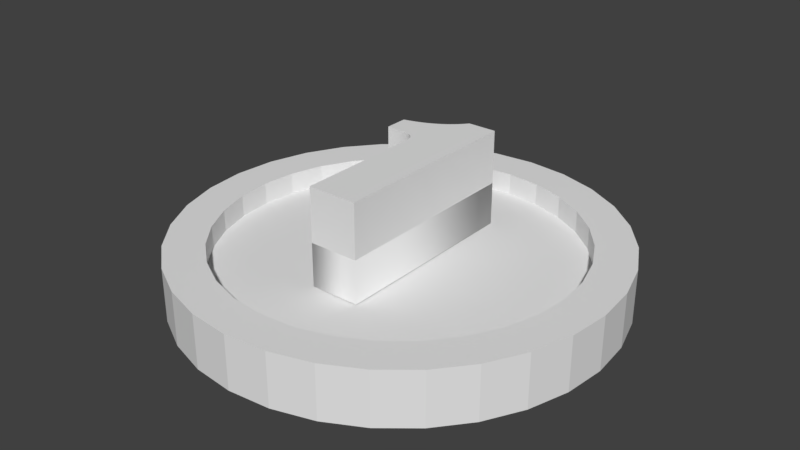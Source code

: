 # Source: soldier_piece.blend  (saved by Blender 2.77.0; exported with 4.5.12 LTS)
import bpy
from mathutils import Matrix  # noqa: F401  (used for matrix-valued properties, if any)

bpy.ops.wm.read_factory_settings(use_empty=True)
scene = bpy.context.scene
scene.name = 'Scene'

# ---- collections
col_collection_1 = bpy.data.collections.new('Collection 1'); scene.collection.children.link(col_collection_1)

# ---- images (referenced by path relative to the original .blend; pixels are not part of the script)
import os
ASSET_DIR = os.environ.get("B2B_ASSET_DIR", "")  # directory of the original .blend (textures are referenced by path, not embedded)
HERE = os.path.dirname(os.path.abspath(__file__))  # packed textures are extracted next to this script under _unpacked/

def load_image(name, relpath, width, height, colorspace="sRGB"):
    """Load a texture the original file referenced (path relative to the .blend, or extracted next to this script)."""
    p = next((c for c in (os.path.join(HERE, relpath), os.path.join(ASSET_DIR, relpath)) if relpath and os.path.exists(c)), "")
    if p:
        img = bpy.data.images.load(p, check_existing=True)
        img.name = name
    else:  # same state as the original file: an image datablock whose file is absent (Cycles renders it pink)
        img = bpy.data.images.new(name, width, height)
        img.source = "FILE"
        img.filepath = "//" + (relpath or name)
    img.colorspace_settings.name = colorspace
    return img
img_soldier_black_png = load_image('soldier_black.png', 'soldier_black.png', 1024, 1024, 'sRGB')

# ---- materials (node trees are filled in below, after node groups)
mat_soldier_white = bpy.data.materials.new('soldier_white')
mat_soldier_white.alpha_threshold = 0.0
mat_soldier_white.roughness = 0.5

# ---- material node trees
mat_soldier_white.use_nodes = True; mat_soldier_white.node_tree.nodes.clear()
_N = mat_soldier_white.node_tree.nodes; _L = mat_soldier_white.node_tree.links
n0 = _N.new('ShaderNodeOutputMaterial'); n0.name = 'Material Output'; n0.location = (300, 300)
n1 = _N.new('ShaderNodeBsdfDiffuse'); n1.name = 'Diffuse BSDF'; n1.location = (10, 300)
n2 = _N.new('ShaderNodeTexImage'); n2.name = 'Image Texture'; n2.location = (-349, 247)
n2.width = 140
n2.image = img_soldier_black_png
_L.new(n1.outputs[0], n0.inputs[0])
n0.is_active_output = True

# ---- world
world_world = bpy.data.worlds.new('World'); scene.world = world_world
world_world.color = (0.05088, 0.05088, 0.05088)
world_world.use_sun_shadow = False
world_world.sun_shadow_jitter_overblur = 0.0
world_world.cycles.sampling_method = 'MANUAL'

# ---- meshes
me_cylinder = bpy.data.meshes.new('Cylinder')
me_cylinder.from_pydata([(0.0, 1.0, -1.0), (0.0, 1.0, 1.0), (0.1951, 0.9808, 1.0), (0.1951, 0.9808, -1.0), (0.3827, 0.9239, -1.0), (0.5556, 0.8315, -1.0), (0.7071, 0.7071, -1.0), (0.8315, 0.5556, -1.0), (0.9239, 0.3827, -1.0), (0.9808, 0.1951, -1.0), (1.0, 7.55e-08, -1.0), (0.9808, -0.1951, -1.0), (0.9239, -0.3827, -1.0), (0.8315, -0.5556, -1.0), (0.7071, -0.7071, -1.0), (0.5556, -0.8315, -1.0), (0.3827, -0.9239, -1.0), (0.1951, -0.9808, -1.0), (-3.258e-07, -1.0, -1.0), (-0.1951, -0.9808, -1.0), (-0.3827, -0.9239, -1.0), (-0.5556, -0.8315, -1.0), (-0.7071, -0.7071, -1.0), (-0.8315, -0.5556, -1.0), (-0.9239, -0.3827, -1.0), (-0.9808, -0.1951, -1.0), (-1.0, 9.656e-07, -1.0), (-0.9808, 0.1951, -1.0), (-0.9239, 0.3827, -1.0), (-0.8315, 0.5556, -1.0), (-0.7071, 0.7071, -1.0), (-0.5556, 0.8315, -1.0), (-0.3827, 0.9239, -1.0), (-0.1951, 0.9808, -1.0), (-0.1951, 0.9808, 1.0), (-0.3827, 0.9239, 1.0), (-0.5556, 0.8315, 1.0), (-0.7071, 0.7071, 1.0), (-0.8315, 0.5556, 1.0), (-0.9239, 0.3827, 1.0), (-0.9808, 0.1951, 1.0), (-1.0, 9.656e-07, 1.0), (-0.8182, 7.302e-07, 1.0), (-0.8025, 0.1596, 1.0), (-0.7559, 0.3131, 1.0), (-0.6803, 0.4546, 1.0), (-0.5786, 0.5786, 1.0), (-0.4546, 0.6803, 1.0), (-0.3131, 0.7559, 1.0), (-0.1596, 0.8025, 1.0), (0.0, 0.8182, 1.0), (0.1596, 0.8025, 1.0), (0.3131, 0.7559, 1.0), (0.4546, 0.6803, 1.0), (0.5786, 0.5786, 1.0), (0.6803, 0.4546, 1.0), (0.7559, 0.3131, 1.0), (0.8025, 0.1596, 1.0), (0.8182, 1.49e-07, 1.0), (1.0, 7.55e-08, 1.0), (0.9808, 0.1951, 1.0), (0.9239, 0.3827, 1.0), (0.8315, 0.5556, 1.0), (0.7071, 0.7071, 1.0), (0.5556, 0.8315, 1.0), (0.3827, 0.9239, 1.0), (0.9808, -0.1951, 1.0), (0.9239, -0.3827, 1.0), (0.8315, -0.5556, 1.0), (0.7071, -0.7071, 1.0), (0.5556, -0.8315, 1.0), (0.3827, -0.9239, 1.0), (0.1951, -0.9808, 1.0), (-3.258e-07, -1.0, 1.0), (-0.1951, -0.9808, 1.0), (-0.3827, -0.9239, 1.0), (-0.5556, -0.8315, 1.0), (-0.7071, -0.7071, 1.0), (-0.8315, -0.5556, 1.0), (-0.9239, -0.3827, 1.0), (-0.9808, -0.1951, 1.0), (0.8025, -0.1596, 1.0), (0.7559, -0.3131, 1.0), (0.6803, -0.4546, 1.0), (0.5786, -0.5786, 1.0), (0.4546, -0.6803, 1.0), (0.3131, -0.7559, 1.0), (0.1596, -0.8025, 1.0), (-1.341e-07, -0.8182, 1.0), (-0.1596, -0.8025, 1.0), (-0.3131, -0.7559, 1.0), (-0.4546, -0.6803, 1.0), (-0.5786, -0.5786, 1.0), (-0.6803, -0.4546, 1.0), (-0.7559, -0.3131, 1.0), (-0.8025, -0.1596, 1.0), (-0.8182, 7.435e-07, 0.1893), (-0.8025, 0.1596, 0.1893), (-0.7559, 0.3131, 0.1893), (-0.6803, 0.4546, 0.1893), (-0.5786, 0.5786, 0.1893), (-0.4546, 0.6803, 0.1893), (-0.3131, 0.7559, 0.1893), (-0.1596, 0.8025, 0.1893), (1.003e-08, 0.8182, 0.1893), (0.1596, 0.8025, 0.1893), (0.3131, 0.7559, 0.1893), (0.4546, 0.6803, 0.1893), (0.5786, 0.5786, 0.1893), (0.6803, 0.4546, 0.1893), (0.7559, 0.3131, 0.1893), (0.8025, 0.1596, 0.1893), (0.8182, 1.623e-07, 0.1893), (0.8025, -0.1596, 0.1893), (0.7559, -0.3131, 0.1893), (0.6803, -0.4546, 0.1893), (0.5786, -0.5786, 0.1893), (0.4546, -0.6803, 0.1893), (0.3131, -0.7559, 0.1893), (0.1596, -0.8025, 0.1893), (-1.241e-07, -0.8182, 0.1893), (-0.1596, -0.8025, 0.1893), (-0.3131, -0.7559, 0.1893), (-0.4546, -0.6803, 0.1893), (-0.5786, -0.5786, 0.1893), (-0.6803, -0.4546, 0.1893), (-0.7559, -0.3131, 0.1893), (-0.8025, -0.1596, 0.1893), (0.1186, 0.5011, 0.2265), (-0.03202, 0.482, 0.2265), (-0.01714, 0.5002, 0.2265), (0.125, -0.422, 0.2265), (-0.04802, 0.4648, 0.2265), (-0.06514, 0.4487, 0.2265), (-0.08339, 0.4336, 0.2265), (-0.1028, 0.4196, 0.2265), (-0.1233, 0.4066, 0.2265), (-0.1449, 0.3947, 0.2265), (-0.1676, 0.3838, 0.2265), (-0.1171, 0.2071, 0.2265), (-0.1159, 0.2037, 0.2265), (-0.1915, 0.374, 0.2265), (-0.1149, 0.2001, 0.2265), (-0.1186, 0.2103, 0.2265), (-0.114, 0.1959, 0.2265), (-0.1204, 0.2134, 0.2265), (-0.1132, 0.1906, 0.2265), (-0.2165, 0.3652, 0.2265), (-0.1125, 0.184, 0.2265), (-0.1224, 0.2163, 0.2265), (-0.1118, 0.1762, 0.2265), (-0.1246, 0.2191, 0.2265), (-0.1112, 0.1673, 0.2265), (-0.2426, 0.3575, 0.2265), (-0.1107, 0.1571, 0.2265), (-0.1271, 0.2217, 0.2265), (-0.1102, 0.1458, 0.2265), (-0.1298, 0.2242, 0.2265), (-0.1098, 0.1333, 0.2265), (-0.2699, 0.3507, 0.2265), (-0.1095, 0.1196, 0.2265), (-0.1328, 0.2266, 0.2265), (-0.1092, 0.1047, 0.2265), (-0.1361, 0.2288, 0.2265), (-0.109, 0.08858, 0.2265), (-0.1396, 0.2308, 0.2265), (-0.1088, 0.07131, 0.2265), (-0.1433, 0.2327, 0.2265), (-0.1054, -0.4236, 0.2265), (-0.1476, 0.2345, 0.2265), (-0.1526, 0.2361, 0.2265), (-0.1584, 0.2375, 0.2265), (-0.165, 0.2388, 0.2265), (-0.1724, 0.2399, 0.2265), (-0.1806, 0.2408, 0.2265), (-0.1896, 0.2416, 0.2265), (-0.1994, 0.2422, 0.2265), (-0.2099, 0.2427, 0.2265), (-0.2213, 0.243, 0.2265), (-0.2334, 0.2432, 0.2265), (-0.2463, 0.2431, 0.2265), (-0.2691, 0.243, 0.2265), (-0.01714, 0.5002, 1.827), (0.1186, 0.5011, 1.827), (0.1186, 0.5011, 0.2265), (-0.01714, 0.5002, 0.2265), (-0.03202, 0.482, 1.827), (-0.03202, 0.482, 0.2265), (0.125, -0.422, 1.827), (0.125, -0.422, 0.2265), (-0.04802, 0.4648, 1.827), (-0.04802, 0.4648, 0.2265), (-0.1054, -0.4236, 1.827), (-0.1054, -0.4236, 0.2265), (-0.06514, 0.4487, 1.827), (-0.06514, 0.4487, 0.2265), (-0.1088, 0.07131, 1.827), (-0.1088, 0.07131, 0.2265), (-0.08339, 0.4336, 1.827), (-0.08339, 0.4336, 0.2265), (-0.109, 0.08858, 1.827), (-0.109, 0.08858, 0.2265), (-0.1028, 0.4196, 1.827), (-0.1028, 0.4196, 0.2265), (-0.1092, 0.1047, 1.827), (-0.1092, 0.1047, 0.2265), (-0.1233, 0.4066, 1.827), (-0.1233, 0.4066, 0.2265), (-0.1095, 0.1196, 1.827), (-0.1095, 0.1196, 0.2265), (-0.1449, 0.3947, 1.827), (-0.1449, 0.3947, 0.2265), (-0.1098, 0.1333, 1.827), (-0.1098, 0.1333, 0.2265), (-0.1676, 0.3838, 1.827), (-0.1676, 0.3838, 0.2265), (-0.1102, 0.1458, 1.827), (-0.1102, 0.1458, 0.2265), (-0.1915, 0.374, 1.827), (-0.1915, 0.374, 0.2265), (-0.1107, 0.1571, 1.827), (-0.1107, 0.1571, 0.2265), (-0.2165, 0.3652, 1.827), (-0.2165, 0.3652, 0.2265), (-0.1112, 0.1673, 1.827), (-0.1112, 0.1673, 0.2265), (-0.2426, 0.3575, 1.827), (-0.2426, 0.3575, 0.2265), (-0.1118, 0.1762, 1.827), (-0.1118, 0.1762, 0.2265), (-0.2699, 0.3507, 1.827), (-0.2699, 0.3507, 0.2265), (-0.1125, 0.184, 1.827), (-0.1125, 0.184, 0.2265), (-0.2691, 0.243, 1.827), (-0.2691, 0.243, 0.2265), (-0.1132, 0.1906, 1.827), (-0.1132, 0.1906, 0.2265), (-0.2463, 0.2431, 1.827), (-0.2463, 0.2431, 0.2265), (-0.114, 0.1959, 1.827), (-0.114, 0.1959, 0.2265), (-0.2334, 0.2432, 1.827), (-0.2334, 0.2432, 0.2265), (-0.1149, 0.2001, 1.827), (-0.1149, 0.2001, 0.2265), (-0.2213, 0.243, 1.827), (-0.2213, 0.243, 0.2265), (-0.1159, 0.2037, 1.827), (-0.1159, 0.2037, 0.2265), (-0.2099, 0.2427, 1.827), (-0.2099, 0.2427, 0.2265), (-0.1171, 0.2071, 1.827), (-0.1171, 0.2071, 0.2265), (-0.1994, 0.2422, 1.827), (-0.1994, 0.2422, 0.2265), (-0.1186, 0.2103, 1.827), (-0.1186, 0.2103, 0.2265), (-0.1896, 0.2416, 1.827), (-0.1896, 0.2416, 0.2265), (-0.1204, 0.2134, 1.827), (-0.1204, 0.2134, 0.2265), (-0.1806, 0.2408, 1.827), (-0.1806, 0.2408, 0.2265), (-0.1224, 0.2163, 1.827), (-0.1224, 0.2163, 0.2265), (-0.1724, 0.2399, 1.827), (-0.1724, 0.2399, 0.2265), (-0.1246, 0.2191, 1.827), (-0.1246, 0.2191, 0.2265), (-0.165, 0.2388, 1.827), (-0.165, 0.2388, 0.2265), (-0.1271, 0.2217, 1.827), (-0.1271, 0.2217, 0.2265), (-0.1584, 0.2375, 1.827), (-0.1584, 0.2375, 0.2265), (-0.1298, 0.2242, 1.827), (-0.1298, 0.2242, 0.2265), (-0.1526, 0.2361, 1.827), (-0.1526, 0.2361, 0.2265), (-0.1328, 0.2266, 1.827), (-0.1328, 0.2266, 0.2265), (-0.1476, 0.2345, 1.827), (-0.1476, 0.2345, 0.2265), (-0.1361, 0.2288, 1.827), (-0.1361, 0.2288, 0.2265), (-0.1433, 0.2327, 1.827), (-0.1433, 0.2327, 0.2265), (-0.1396, 0.2308, 1.827), (-0.1396, 0.2308, 0.2265), (-0.03202, 0.482, 1.827), (0.1186, 0.5011, 1.827), (-0.01714, 0.5002, 1.827), (0.125, -0.422, 1.827), (-0.04802, 0.4648, 1.827), (-0.06514, 0.4487, 1.827), (-0.08339, 0.4336, 1.827), (-0.1028, 0.4196, 1.827), (-0.1233, 0.4066, 1.827), (-0.1449, 0.3947, 1.827), (-0.1676, 0.3838, 1.827), (-0.1171, 0.2071, 1.827), (-0.1915, 0.374, 1.827), (-0.1159, 0.2037, 1.827), (-0.1186, 0.2103, 1.827), (-0.1149, 0.2001, 1.827), (-0.1204, 0.2134, 1.827), (-0.114, 0.1959, 1.827), (-0.2165, 0.3652, 1.827), (-0.1132, 0.1906, 1.827), (-0.1224, 0.2163, 1.827), (-0.1125, 0.184, 1.827), (-0.1246, 0.2191, 1.827), (-0.1118, 0.1762, 1.827), (-0.2426, 0.3575, 1.827), (-0.1112, 0.1673, 1.827), (-0.1271, 0.2217, 1.827), (-0.1107, 0.1571, 1.827), (-0.1298, 0.2242, 1.827), (-0.1102, 0.1458, 1.827), (-0.2699, 0.3507, 1.827), (-0.1098, 0.1333, 1.827), (-0.1328, 0.2266, 1.827), (-0.1095, 0.1196, 1.827), (-0.1361, 0.2288, 1.827), (-0.1092, 0.1047, 1.827), (-0.1396, 0.2308, 1.827), (-0.109, 0.08858, 1.827), (-0.1433, 0.2327, 1.827), (-0.1088, 0.07131, 1.827), (-0.1476, 0.2345, 1.827), (-0.1054, -0.4236, 1.827), (-0.1526, 0.2361, 1.827), (-0.1584, 0.2375, 1.827), (-0.165, 0.2388, 1.827), (-0.1724, 0.2399, 1.827), (-0.1806, 0.2408, 1.827), (-0.1896, 0.2416, 1.827), (-0.1994, 0.2422, 1.827), (-0.2099, 0.2427, 1.827), (-0.2213, 0.243, 1.827), (-0.2334, 0.2432, 1.827), (-0.2463, 0.2431, 1.827), (-0.2691, 0.243, 1.827), (-0.03202, 0.482, 3.827), (0.1186, 0.5011, 3.827), (0.125, -0.422, 3.827), (-0.04802, 0.4648, 3.827), (-0.08339, 0.4336, 3.827), (-0.06514, 0.4487, 3.827), (-0.1028, 0.4196, 3.827), (-0.1449, 0.3947, 3.827), (-0.1233, 0.4066, 3.827), (-0.1676, 0.3838, 3.827), (-0.1171, 0.2071, 3.827), (-0.1159, 0.2037, 3.827), (-0.1915, 0.374, 3.827), (-0.1186, 0.2103, 3.827), (-0.1204, 0.2134, 3.827), (-0.114, 0.1959, 3.827), (-0.1149, 0.2001, 3.827), (-0.2165, 0.3652, 3.827), (-0.1224, 0.2163, 3.827), (-0.1132, 0.1906, 3.827), (-0.1246, 0.2191, 3.827), (-0.1118, 0.1762, 3.827), (-0.1125, 0.184, 3.827), (-0.1112, 0.1673, 3.827), (-0.2426, 0.3575, 3.827), (-0.1271, 0.2217, 3.827), (-0.1298, 0.2242, 3.827), (-0.1102, 0.1458, 3.827), (-0.1107, 0.1571, 3.827), (-0.2699, 0.3507, 3.827), (-0.1098, 0.1333, 3.827), (-0.1328, 0.2266, 3.827), (-0.1092, 0.1047, 3.827), (-0.1095, 0.1196, 3.827), (-0.1361, 0.2288, 3.827), (-0.1396, 0.2308, 3.827), (-0.1088, 0.07131, 3.827), (-0.109, 0.08858, 3.827), (-0.1433, 0.2327, 3.827), (-0.1476, 0.2345, 3.827), (-0.1526, 0.2361, 3.827), (-0.1584, 0.2375, 3.827), (-0.165, 0.2388, 3.827), (-0.1724, 0.2399, 3.827), (-0.1806, 0.2408, 3.827), (-0.1896, 0.2416, 3.827), (-0.1994, 0.2422, 3.827), (-0.2099, 0.2427, 3.827), (-0.2213, 0.243, 3.827), (-0.2334, 0.2432, 3.827), (-0.2463, 0.2431, 3.827), (-0.01714, 0.5002, 3.827), (-0.1054, -0.4236, 3.827), (-0.2691, 0.243, 3.827)], [], [(0, 1, 2, 3), (0, 3, 4, 5, 6, 7, 8, 9, 10, 11, 12, 13, 14, 15, 16, 17, 18, 19, 20, 21, 22, 23, 24, 25, 26, 27, 28, 29, 30, 31, 32, 33), (33, 34, 1, 0), (2, 1, 34, 35, 36, 37, 38, 39, 40, 41, 42, 43, 44, 45, 46, 47, 48, 49, 50, 51, 52, 53, 54, 55, 56, 57, 58, 59, 60, 61, 62, 63, 64, 65), (3, 2, 65, 4), (4, 65, 64, 5), (5, 64, 63, 6), (6, 63, 62, 7), (7, 62, 61, 8), (8, 61, 60, 9), (9, 60, 59, 10), (10, 59, 66, 11), (11, 66, 67, 12), (12, 67, 68, 13), (13, 68, 69, 14), (14, 69, 70, 15), (15, 70, 71, 16), (16, 71, 72, 17), (17, 72, 73, 18), (18, 73, 74, 19), (19, 74, 75, 20), (20, 75, 76, 21), (21, 76, 77, 22), (22, 77, 78, 23), (23, 78, 79, 24), (24, 79, 80, 25), (25, 80, 41, 26), (26, 41, 40, 27), (27, 40, 39, 28), (28, 39, 38, 29), (29, 38, 37, 30), (30, 37, 36, 31), (31, 36, 35, 32), (32, 35, 34, 33), (59, 58, 81, 82, 83, 84, 85, 86, 87, 88, 89, 90, 91, 92, 93, 94, 95, 42, 41, 80, 79, 78, 77, 76, 75, 74, 73, 72, 71, 70, 69, 68, 67, 66), (43, 42, 96, 97), (44, 43, 97, 98), (45, 44, 98, 99), (46, 45, 99, 100), (47, 46, 100, 101), (48, 47, 101, 102), (49, 48, 102, 103), (50, 49, 103, 104), (51, 50, 104, 105), (52, 51, 105, 106), (53, 52, 106, 107), (54, 53, 107, 108), (55, 54, 108, 109), (56, 55, 109, 110), (57, 56, 110, 111), (58, 57, 111, 112), (81, 58, 112, 113), (82, 81, 113, 114), (83, 82, 114, 115), (84, 83, 115, 116), (85, 84, 116, 117), (86, 85, 117, 118), (87, 86, 118, 119), (88, 87, 119, 120), (89, 88, 120, 121), (90, 89, 121, 122), (91, 90, 122, 123), (92, 91, 123, 124), (93, 92, 124, 125), (94, 93, 125, 126), (95, 94, 126, 127), (42, 95, 127, 96), (100, 99, 98, 97, 96, 127, 126, 125, 124, 123, 122, 121, 120, 119, 118, 117, 116, 115, 114, 113, 112, 111, 110, 109, 108, 107, 106, 105, 104, 103, 102, 101), (128, 129, 130), (131, 129, 128), (131, 132, 129), (131, 133, 132), (131, 134, 133), (131, 135, 134), (131, 136, 135), (131, 137, 136), (131, 138, 137), (131, 139, 138), (131, 140, 139), (139, 141, 138), (131, 142, 140), (139, 143, 141), (131, 144, 142), (143, 145, 141), (131, 146, 144), (145, 147, 141), (131, 148, 146), (145, 149, 147), (131, 150, 148), (149, 151, 147), (131, 152, 150), (151, 153, 147), (131, 154, 152), (151, 155, 153), (131, 156, 154), (155, 157, 153), (131, 158, 156), (157, 159, 153), (131, 160, 158), (157, 161, 159), (131, 162, 160), (161, 163, 159), (131, 164, 162), (163, 165, 159), (131, 166, 164), (165, 167, 159), (131, 168, 166), (167, 169, 159), (169, 170, 159), (170, 171, 159), (171, 172, 159), (172, 173, 159), (173, 174, 159), (174, 175, 159), (175, 176, 159), (176, 177, 159), (177, 178, 159), (178, 179, 159), (179, 180, 159), (180, 181, 159), (182, 183, 184, 185), (186, 182, 185, 187), (183, 188, 189, 184), (190, 186, 187, 191), (188, 192, 193, 189), (194, 190, 191, 195), (192, 196, 197, 193), (198, 194, 195, 199), (196, 200, 201, 197), (202, 198, 199, 203), (200, 204, 205, 201), (206, 202, 203, 207), (204, 208, 209, 205), (210, 206, 207, 211), (208, 212, 213, 209), (214, 210, 211, 215), (212, 216, 217, 213), (218, 214, 215, 219), (216, 220, 221, 217), (222, 218, 219, 223), (220, 224, 225, 221), (226, 222, 223, 227), (224, 228, 229, 225), (230, 226, 227, 231), (228, 232, 233, 229), (234, 230, 231, 235), (232, 236, 237, 233), (238, 234, 235, 239), (236, 240, 241, 237), (242, 238, 239, 243), (240, 244, 245, 241), (246, 242, 243, 247), (244, 248, 249, 245), (250, 246, 247, 251), (248, 252, 253, 249), (254, 250, 251, 255), (252, 256, 257, 253), (258, 254, 255, 259), (256, 260, 261, 257), (262, 258, 259, 263), (260, 264, 265, 261), (266, 262, 263, 267), (264, 268, 269, 265), (270, 266, 267, 271), (268, 272, 273, 269), (274, 270, 271, 275), (272, 276, 277, 273), (278, 274, 275, 279), (276, 280, 281, 277), (282, 278, 279, 283), (280, 284, 285, 281), (286, 282, 283, 287), (284, 288, 289, 285), (288, 286, 287, 289), (290, 292, 291), (290, 291, 293), (294, 290, 293), (295, 294, 293), (296, 295, 293), (297, 296, 293), (298, 297, 293), (299, 298, 293), (300, 299, 293), (301, 300, 293), (302, 300, 301), (303, 301, 293), (304, 302, 301), (305, 303, 293), (306, 302, 304), (307, 305, 293), (308, 302, 306), (309, 307, 293), (310, 308, 306), (311, 309, 293), (312, 308, 310), (313, 311, 293), (314, 308, 312), (315, 313, 293), (316, 314, 312), (317, 315, 293), (318, 314, 316), (319, 317, 293), (320, 314, 318), (321, 319, 293), (322, 320, 318), (323, 321, 293), (324, 320, 322), (325, 323, 293), (326, 320, 324), (327, 325, 293), (328, 320, 326), (329, 327, 293), (330, 320, 328), (331, 329, 293), (332, 320, 330), (333, 320, 332), (334, 320, 333), (335, 320, 334), (336, 320, 335), (337, 320, 336), (338, 320, 337), (339, 320, 338), (340, 320, 339), (341, 320, 340), (342, 320, 341), (343, 320, 342), (344, 345, 395), (344, 346, 345), (347, 346, 344), (349, 346, 347), (348, 346, 349), (350, 346, 348), (352, 346, 350), (351, 346, 352), (353, 346, 351), (354, 346, 353), (356, 354, 353), (355, 346, 354), (357, 354, 356), (360, 346, 355), (358, 357, 356), (359, 346, 360), (361, 358, 356), (363, 346, 359), (362, 358, 361), (366, 346, 363), (364, 362, 361), (365, 346, 366), (368, 364, 361), (367, 346, 365), (369, 364, 368), (372, 346, 367), (370, 369, 368), (371, 346, 372), (373, 370, 368), (374, 346, 371), (375, 370, 373), (377, 346, 374), (378, 375, 373), (376, 346, 377), (379, 378, 373), (381, 346, 376), (382, 379, 373), (380, 346, 381), (383, 382, 373), (396, 346, 380), (384, 383, 373), (385, 384, 373), (386, 385, 373), (387, 386, 373), (388, 387, 373), (389, 388, 373), (390, 389, 373), (391, 390, 373), (392, 391, 373), (393, 392, 373), (394, 393, 373), (397, 394, 373), (330, 328, 382, 383), (304, 301, 354, 357), (331, 293, 346, 396), (303, 305, 360, 355), (329, 331, 396, 380), (306, 304, 357, 358), (332, 330, 383, 384), (305, 307, 359, 360), (333, 332, 384, 385), (302, 308, 361, 356), (334, 333, 385, 386), (307, 309, 363, 359), (335, 334, 386, 387), (310, 306, 358, 362), (336, 335, 387, 388), (309, 311, 366, 363), (337, 336, 388, 389), (312, 310, 362, 364), (338, 337, 389, 390), (311, 313, 365, 366), (339, 338, 390, 391), (308, 314, 368, 361), (340, 339, 391, 392), (313, 315, 367, 365), (341, 340, 392, 393), (316, 312, 364, 369), (342, 341, 393, 394), (315, 317, 372, 367), (343, 342, 394, 397), (318, 316, 369, 370), (291, 292, 395, 345), (320, 343, 397, 373), (317, 319, 371, 372), (292, 290, 344, 395), (314, 320, 373, 368), (293, 291, 345, 346), (319, 321, 374, 371), (290, 294, 347, 344), (322, 318, 370, 375), (294, 295, 349, 347), (321, 323, 377, 374), (295, 296, 348, 349), (324, 322, 375, 378), (296, 297, 350, 348), (323, 325, 376, 377), (297, 298, 352, 350), (326, 324, 378, 379), (298, 299, 351, 352), (325, 327, 381, 376), (299, 300, 353, 351), (328, 326, 379, 382), (300, 302, 356, 353), (327, 329, 380, 381), (301, 303, 355, 354)])
me_cylinder.polygons.foreach_set('use_smooth', [0, 0, 0, 0, 0, 0, 0, 0, 0, 0, 0, 0, 0, 0, 0, 0, 0, 0, 0, 0, 0, 0, 0, 0, 0, 0, 0, 0, 0, 0, 0, 0, 0, 0, 0, 0, 0, 0, 0, 0, 0, 0, 0, 0, 0, 0, 0, 0, 0, 0, 0, 0, 0, 0, 0, 0, 0, 0, 0, 0, 0, 0, 0, 0, 0, 0, 0, 0, 0, 0, 0, 0, 0, 0, 0, 0, 0, 0, 0, 0, 0, 0, 0, 0, 0, 0, 0, 0, 0, 0, 0, 0, 0, 0, 0, 0, 0, 0, 0, 0, 0, 0, 0, 0, 0, 0, 0, 0, 0, 0, 0, 0, 0, 0, 0, 0, 0, 0, 0, 0, 1, 1, 1, 1, 1, 1, 1, 1, 1, 1, 1, 1, 1, 1, 1, 1, 1, 1, 1, 1, 1, 1, 1, 1, 1, 1, 1, 1, 1, 1, 1, 1, 1, 1, 1, 1, 1, 1, 1, 1, 1, 1, 1, 1, 1, 1, 1, 1, 1, 1, 1, 1, 1, 1, 0, 0, 0, 0, 0, 0, 0, 0, 0, 0, 0, 0, 0, 0, 0, 0, 0, 0, 0, 0, 0, 0, 0, 0, 0, 0, 0, 0, 0, 0, 0, 0, 0, 0, 0, 0, 0, 0, 0, 0, 0, 0, 0, 0, 0, 0, 0, 0, 0, 0, 0, 0, 0, 0, 0, 0, 0, 0, 0, 0, 0, 0, 0, 0, 0, 0, 0, 0, 0, 0, 0, 0, 0, 0, 0, 0, 0, 0, 0, 0, 0, 0, 0, 0, 0, 0, 0, 0, 0, 0, 0, 0, 0, 0, 0, 0, 0, 0, 0, 0, 0, 0, 0, 0, 0, 0, 0, 0, 0, 0, 0, 0, 0, 0, 0, 0, 0, 0, 0, 0, 0, 0, 0, 0, 0, 0, 0, 0, 0, 0, 0, 0, 0, 0, 0, 0, 0, 0, 0, 0, 0, 0, 0, 0, 0, 0, 0, 0, 0, 0, 0, 0, 0, 0, 0, 0, 0, 0])
_uv = me_cylinder.uv_layers.new(name='UVMap')
_uv.uv.foreach_set('vector', [0.5085, 0.1973, 0.5085, 0.03945, 0.5232, 0.03945, 0.5232, 0.1973, 0.03829, 0.3462, 0.04121, 0.331, 0.04696, 0.3167, 0.0553, 0.3039, 0.06591, 0.2929, 0.07839, 0.2843, 0.09226, 0.2784, 0.107, 0.2754, 0.122, 0.2754, 0.1367, 0.2784, 0.1506, 0.2843, 0.1631, 0.2929, 0.1737, 0.3039, 0.182, 0.3167, 0.1878, 0.331, 0.1907, 0.3462, 0.1907, 0.3617, 0.1878, 0.3768, 0.182, 0.3911, 0.1737, 0.404, 0.1631, 0.4149, 0.1506, 0.4235, 0.1367, 0.4294, 0.122, 0.4325, 0.107, 0.4325, 0.09226, 0.4294, 0.07839, 0.4235, 0.06591, 0.4149, 0.0553, 0.404, 0.04696, 0.3911, 0.04121, 0.3768, 0.03829, 0.3617, 0.4935, 0.1973, 0.4935, 0.03945, 0.5085, 0.03945, 0.5085, 0.1973, 0.03829, 0.1257, 0.03829, 0.1102, 0.04121, 0.09507, 0.04696, 0.08078, 0.0553, 0.06792, 0.06591, 0.05698, 0.07839, 0.04839, 0.09226, 0.04247, 0.107, 0.03945, 0.122, 0.03945, 0.1206, 0.05373, 0.1083, 0.05373, 0.0963, 0.0562, 0.08496, 0.06104, 0.07474, 0.06807, 0.06606, 0.07702, 0.05923, 0.08754, 0.05453, 0.09924, 0.05214, 0.1116, 0.05214, 0.1243, 0.05453, 0.1367, 0.05924, 0.1484, 0.06606, 0.1589, 0.07474, 0.1679, 0.08496, 0.1749, 0.0963, 0.1798, 0.1083, 0.1822, 0.107, 0.1965, 0.09226, 0.1935, 0.07839, 0.1876, 0.06591, 0.179, 0.0553, 0.168, 0.04696, 0.1552, 0.04121, 0.1409, 0.5232, 0.1973, 0.5232, 0.03945, 0.5369, 0.03945, 0.5369, 0.1973, 0.5369, 0.1973, 0.5369, 0.03945, 0.5493, 0.03945, 0.5493, 0.1973, 0.5493, 0.1973, 0.5493, 0.03945, 0.5597, 0.03945, 0.5597, 0.1973, 0.3756, 0.03945, 0.3756, 0.1973, 0.3639, 0.1973, 0.3639, 0.03945, 0.3639, 0.03945, 0.3639, 0.1973, 0.3507, 0.1973, 0.3507, 0.03945, 0.3507, 0.03945, 0.3507, 0.1973, 0.3363, 0.1973, 0.3363, 0.03945, 0.3363, 0.03945, 0.3363, 0.1973, 0.3214, 0.1973, 0.3214, 0.03945, 0.3214, 0.03945, 0.3214, 0.1973, 0.3065, 0.1973, 0.3065, 0.03945, 0.3065, 0.03945, 0.3065, 0.1973, 0.2921, 0.1973, 0.2921, 0.03945, 0.2921, 0.03945, 0.2921, 0.1973, 0.2789, 0.1973, 0.2789, 0.03945, 0.2789, 0.03945, 0.2789, 0.1973, 0.2673, 0.1973, 0.2673, 0.03945, 0.2673, 0.434, 0.2673, 0.2762, 0.2781, 0.2762, 0.2781, 0.434, 0.2781, 0.434, 0.2781, 0.2762, 0.2907, 0.2762, 0.2907, 0.434, 0.2907, 0.434, 0.2907, 0.2762, 0.3047, 0.2762, 0.3047, 0.434, 0.3047, 0.434, 0.3047, 0.2762, 0.3194, 0.2762, 0.3194, 0.434, 0.3194, 0.434, 0.3194, 0.2762, 0.3344, 0.2762, 0.3344, 0.434, 0.3344, 0.434, 0.3344, 0.2762, 0.3491, 0.2762, 0.3491, 0.434, 0.3491, 0.434, 0.3491, 0.2762, 0.3629, 0.2762, 0.3629, 0.434, 0.3629, 0.434, 0.3629, 0.2762, 0.3752, 0.2762, 0.3752, 0.434, 0.5594, 0.2762, 0.5594, 0.434, 0.5489, 0.434, 0.5489, 0.2762, 0.5489, 0.2762, 0.5489, 0.434, 0.5365, 0.434, 0.5365, 0.2762, 0.5365, 0.2762, 0.5365, 0.434, 0.5227, 0.434, 0.5227, 0.2762, 0.5227, 0.2762, 0.5227, 0.434, 0.508, 0.434, 0.508, 0.2762, 0.508, 0.2762, 0.508, 0.434, 0.493, 0.434, 0.493, 0.2762, 0.493, 0.2762, 0.493, 0.434, 0.4783, 0.434, 0.4783, 0.2762, 0.4783, 0.2762, 0.4783, 0.434, 0.4643, 0.434, 0.4643, 0.2762, 0.4643, 0.2762, 0.4643, 0.434, 0.4518, 0.434, 0.4518, 0.2762, 0.4521, 0.1973, 0.4521, 0.03945, 0.4647, 0.03945, 0.4647, 0.1973, 0.4647, 0.1973, 0.4647, 0.03945, 0.4787, 0.03945, 0.4787, 0.1973, 0.4787, 0.1973, 0.4787, 0.03945, 0.4935, 0.03945, 0.4935, 0.1973, 0.107, 0.1965, 0.1083, 0.1822, 0.1206, 0.1822, 0.1327, 0.1798, 0.144, 0.1749, 0.1542, 0.1679, 0.1629, 0.1589, 0.1697, 0.1484, 0.1744, 0.1367, 0.1768, 0.1243, 0.1768, 0.1116, 0.1744, 0.09924, 0.1697, 0.08754, 0.1629, 0.07702, 0.1542, 0.06807, 0.144, 0.06104, 0.1327, 0.0562, 0.1206, 0.05373, 0.122, 0.03945, 0.1367, 0.04247, 0.1506, 0.04839, 0.1631, 0.05698, 0.1737, 0.06792, 0.182, 0.08078, 0.1878, 0.09507, 0.1907, 0.1102, 0.1907, 0.1257, 0.1878, 0.1409, 0.182, 0.1552, 0.1737, 0.168, 0.1631, 0.179, 0.1506, 0.1876, 0.1367, 0.1935, 0.122, 0.1965, 0.6363, 0.09772, 0.6363, 0.08512, 0.6984, 0.08512, 0.6984, 0.09772, 0.6363, 0.1098, 0.6363, 0.09772, 0.6984, 0.09772, 0.6984, 0.1098, 0.6363, 0.121, 0.6363, 0.1098, 0.6984, 0.1098, 0.6984, 0.121, 0.6363, 0.1308, 0.6363, 0.121, 0.6984, 0.121, 0.6984, 0.1308, 0.5727, 0.7999, 0.5727, 0.809, 0.5107, 0.809, 0.5107, 0.7999, 0.5727, 0.7893, 0.5727, 0.7999, 0.5107, 0.7999, 0.5107, 0.7893, 0.5727, 0.7775, 0.5727, 0.7893, 0.5107, 0.7893, 0.5107, 0.7775, 0.5727, 0.7651, 0.5727, 0.7775, 0.5107, 0.7775, 0.5107, 0.7651, 0.5727, 0.7524, 0.5727, 0.7651, 0.5107, 0.7651, 0.5107, 0.7524, 0.5727, 0.74, 0.5727, 0.7524, 0.5107, 0.7524, 0.5107, 0.74, 0.5727, 0.7284, 0.5727, 0.74, 0.5107, 0.74, 0.5107, 0.7284, 0.5727, 0.718, 0.5727, 0.7284, 0.5107, 0.7284, 0.5107, 0.718, 0.7114, 0.7999, 0.7114, 0.8088, 0.6493, 0.8088, 0.6493, 0.7999, 0.7114, 0.7895, 0.7114, 0.7999, 0.6493, 0.7999, 0.6493, 0.7895, 0.7114, 0.7778, 0.7114, 0.7895, 0.6493, 0.7895, 0.6493, 0.7778, 0.7114, 0.7655, 0.7114, 0.7778, 0.6493, 0.7778, 0.6493, 0.7655, 0.7114, 0.7528, 0.7114, 0.7655, 0.6493, 0.7655, 0.6493, 0.7528, 0.7114, 0.7404, 0.7114, 0.7528, 0.6493, 0.7528, 0.6493, 0.7404, 0.7114, 0.7286, 0.7114, 0.7404, 0.6493, 0.7404, 0.6493, 0.7286, 0.7114, 0.718, 0.7114, 0.7286, 0.6493, 0.7286, 0.6493, 0.718, 0.03829, 0.7294, 0.03829, 0.7188, 0.1004, 0.7188, 0.1004, 0.7294, 0.03829, 0.7412, 0.03829, 0.7294, 0.1004, 0.7294, 0.1004, 0.7412, 0.03829, 0.7536, 0.03829, 0.7412, 0.1004, 0.7412, 0.1004, 0.7536, 0.03829, 0.7663, 0.03829, 0.7536, 0.1004, 0.7536, 0.1004, 0.7663, 0.03829, 0.7786, 0.03829, 0.7663, 0.1004, 0.7663, 0.1004, 0.7786, 0.03829, 0.7903, 0.03829, 0.7786, 0.1004, 0.7786, 0.1004, 0.7903, 0.03829, 0.8007, 0.03829, 0.7903, 0.1004, 0.7903, 0.1004, 0.8007, 0.03829, 0.8095, 0.03829, 0.8007, 0.1004, 0.8007, 0.1004, 0.8095, 0.6363, 0.04924, 0.6363, 0.03945, 0.6984, 0.03945, 0.6984, 0.04924, 0.6363, 0.06041, 0.6363, 0.04924, 0.6984, 0.04924, 0.6984, 0.06041, 0.6363, 0.07253, 0.6363, 0.06041, 0.6984, 0.06041, 0.6984, 0.07253, 0.6363, 0.08512, 0.6363, 0.07253, 0.6984, 0.07253, 0.6984, 0.08512, 0.1404, 0.5257, 0.1491, 0.5347, 0.1559, 0.5452, 0.1606, 0.5569, 0.163, 0.5693, 0.163, 0.5819, 0.1606, 0.5943, 0.1559, 0.606, 0.1491, 0.6166, 0.1404, 0.6255, 0.1302, 0.6325, 0.1188, 0.6374, 0.1068, 0.6399, 0.0945, 0.6399, 0.08245, 0.6374, 0.0711, 0.6325, 0.06089, 0.6255, 0.05221, 0.6166, 0.04538, 0.606, 0.04068, 0.5943, 0.03829, 0.5819, 0.03829, 0.5693, 0.04068, 0.5569, 0.04538, 0.5452, 0.05221, 0.5347, 0.06089, 0.5257, 0.0711, 0.5187, 0.08245, 0.5138, 0.0945, 0.5114, 0.1068, 0.5114, 0.1188, 0.5138, 0.1302, 0.5187, 0.8813, 0.1123, 0.8929, 0.1109, 0.8917, 0.1123, 0.8813, 0.03945, 0.8929, 0.1109, 0.8813, 0.1123, 0.8813, 0.03945, 0.8941, 0.1095, 0.8929, 0.1109, 0.8813, 0.03945, 0.8954, 0.1083, 0.8941, 0.1095, 0.8813, 0.03945, 0.8968, 0.1071, 0.8954, 0.1083, 0.8813, 0.03945, 0.8983, 0.106, 0.8968, 0.1071, 0.8813, 0.03945, 0.8999, 0.105, 0.8983, 0.106, 0.8813, 0.03945, 0.9016, 0.104, 0.8999, 0.105, 0.8813, 0.03945, 0.9033, 0.1032, 0.9016, 0.104, 0.8813, 0.03945, 0.8995, 0.08922, 0.9033, 0.1032, 0.8813, 0.03945, 0.8994, 0.08895, 0.8995, 0.08922, 0.8995, 0.08922, 0.9051, 0.1024, 0.9033, 0.1032, 0.8813, 0.03945, 0.8994, 0.08867, 0.8994, 0.08895, 0.8995, 0.08922, 0.8996, 0.08948, 0.9051, 0.1024, 0.8813, 0.03945, 0.8993, 0.08834, 0.8994, 0.08867, 0.8996, 0.08948, 0.8998, 0.08972, 0.9051, 0.1024, 0.8813, 0.03945, 0.8992, 0.08792, 0.8993, 0.08834, 0.8998, 0.08972, 0.9071, 0.1018, 0.9051, 0.1024, 0.8813, 0.03945, 0.8992, 0.0874, 0.8992, 0.08792, 0.8998, 0.08972, 0.8999, 0.08995, 0.9071, 0.1018, 0.8813, 0.03945, 0.8991, 0.08678, 0.8992, 0.0874, 0.8999, 0.08995, 0.9001, 0.09018, 0.9071, 0.1018, 0.8813, 0.03945, 0.8991, 0.08608, 0.8991, 0.08678, 0.9001, 0.09018, 0.9091, 0.1012, 0.9071, 0.1018, 0.8813, 0.03945, 0.8991, 0.08528, 0.8991, 0.08608, 0.9001, 0.09018, 0.9003, 0.09039, 0.9091, 0.1012, 0.8813, 0.03945, 0.899, 0.08438, 0.8991, 0.08528, 0.9003, 0.09039, 0.9005, 0.09058, 0.9091, 0.1012, 0.8813, 0.03945, 0.899, 0.0834, 0.899, 0.08438, 0.9005, 0.09058, 0.9112, 0.1006, 0.9091, 0.1012, 0.8813, 0.03945, 0.899, 0.08231, 0.899, 0.0834, 0.9005, 0.09058, 0.9007, 0.09077, 0.9112, 0.1006, 0.8813, 0.03945, 0.899, 0.08114, 0.899, 0.08231, 0.9007, 0.09077, 0.901, 0.09095, 0.9112, 0.1006, 0.8813, 0.03945, 0.899, 0.07987, 0.899, 0.08114, 0.901, 0.09095, 0.9012, 0.09111, 0.9112, 0.1006, 0.8813, 0.03945, 0.899, 0.07851, 0.899, 0.07987, 0.9012, 0.09111, 0.9015, 0.09126, 0.9112, 0.1006, 0.8813, 0.03945, 0.899, 0.03945, 0.899, 0.07851, 0.9015, 0.09126, 0.9018, 0.0914, 0.9112, 0.1006, 0.9018, 0.0914, 0.9022, 0.09153, 0.9112, 0.1006, 0.9022, 0.09153, 0.9027, 0.09165, 0.9112, 0.1006, 0.9027, 0.09165, 0.9032, 0.09175, 0.9112, 0.1006, 0.9032, 0.09175, 0.9038, 0.09184, 0.9112, 0.1006, 0.9038, 0.09184, 0.9044, 0.09192, 0.9112, 0.1006, 0.9044, 0.09192, 0.9051, 0.09199, 0.9112, 0.1006, 0.9051, 0.09199, 0.9058, 0.09204, 0.9112, 0.1006, 0.9058, 0.09204, 0.9066, 0.09208, 0.9112, 0.1006, 0.9066, 0.09208, 0.9075, 0.09211, 0.9112, 0.1006, 0.9075, 0.09211, 0.9084, 0.09213, 0.9112, 0.1006, 0.9084, 0.09213, 0.9094, 0.09214, 0.9112, 0.1006, 0.9094, 0.09214, 0.9112, 0.09214, 0.9112, 0.1006, 0.8749, 0.718, 0.8852, 0.718, 0.8852, 0.8443, 0.8749, 0.8443, 0.9603, 0.3709, 0.9588, 0.3709, 0.9588, 0.2446, 0.9603, 0.2446, 0.636, 0.2762, 0.7067, 0.2762, 0.7067, 0.4024, 0.636, 0.4024, 0.9617, 0.3709, 0.9603, 0.3709, 0.9603, 0.2446, 0.9617, 0.2446, 0.3793, 0.8758, 0.3617, 0.8758, 0.3617, 0.7496, 0.3793, 0.7496, 0.2687, 0.8758, 0.2673, 0.8758, 0.2673, 0.7496, 0.2687, 0.7496, 0.5107, 0.5129, 0.5483, 0.5129, 0.5483, 0.6391, 0.5107, 0.6391, 0.2702, 0.8758, 0.2687, 0.8758, 0.2687, 0.7496, 0.2702, 0.7496, 0.5483, 0.5129, 0.5496, 0.5129, 0.5496, 0.6391, 0.5483, 0.6391, 0.2718, 0.8758, 0.2702, 0.8758, 0.2702, 0.7496, 0.2718, 0.7496, 0.5496, 0.5129, 0.5509, 0.5129, 0.5509, 0.6391, 0.5496, 0.6391, 0.2735, 0.8758, 0.2718, 0.8758, 0.2718, 0.7496, 0.2735, 0.7496, 0.5509, 0.5129, 0.552, 0.5129, 0.552, 0.6391, 0.5509, 0.6391, 0.2752, 0.8758, 0.2735, 0.8758, 0.2735, 0.7496, 0.2752, 0.7496, 0.552, 0.5129, 0.553, 0.5129, 0.553, 0.6391, 0.552, 0.6391, 0.2771, 0.8758, 0.2752, 0.8758, 0.2752, 0.7496, 0.2771, 0.7496, 0.553, 0.5129, 0.554, 0.5129, 0.554, 0.6391, 0.553, 0.6391, 0.279, 0.8758, 0.2771, 0.8758, 0.2771, 0.7496, 0.279, 0.7496, 0.554, 0.5129, 0.5548, 0.5129, 0.5548, 0.6391, 0.554, 0.6391, 0.281, 0.8758, 0.279, 0.8758, 0.279, 0.7496, 0.281, 0.7496, 0.5548, 0.5129, 0.5556, 0.5129, 0.5556, 0.6391, 0.5548, 0.6391, 0.283, 0.8758, 0.281, 0.8758, 0.281, 0.7496, 0.283, 0.7496, 0.5556, 0.5129, 0.5563, 0.5129, 0.5563, 0.6391, 0.5556, 0.6391, 0.2851, 0.8758, 0.283, 0.8758, 0.283, 0.7496, 0.2851, 0.7496, 0.5563, 0.5129, 0.5569, 0.5129, 0.5569, 0.6391, 0.5563, 0.6391, 0.9432, 0.6076, 0.935, 0.6076, 0.935, 0.4813, 0.9432, 0.4813, 0.5569, 0.5129, 0.5574, 0.5129, 0.5574, 0.6391, 0.5569, 0.6391, 0.8805, 0.2446, 0.8822, 0.2446, 0.8822, 0.3709, 0.8805, 0.3709, 0.5574, 0.5129, 0.5578, 0.5129, 0.5578, 0.6391, 0.5574, 0.6391, 0.8795, 0.2446, 0.8805, 0.2446, 0.8805, 0.3709, 0.8795, 0.3709, 0.5578, 0.5129, 0.5581, 0.5129, 0.5581, 0.6391, 0.5578, 0.6391, 0.8785, 0.2446, 0.8795, 0.2446, 0.8795, 0.3709, 0.8785, 0.3709, 0.5581, 0.5129, 0.5583, 0.5129, 0.5583, 0.6391, 0.5581, 0.6391, 0.8777, 0.2446, 0.8785, 0.2446, 0.8785, 0.3709, 0.8777, 0.3709, 0.5583, 0.5129, 0.5586, 0.5129, 0.5586, 0.6391, 0.5583, 0.6391, 0.8769, 0.2446, 0.8777, 0.2446, 0.8777, 0.3709, 0.8769, 0.3709, 0.5586, 0.5129, 0.5588, 0.5129, 0.5588, 0.6391, 0.5586, 0.6391, 0.8761, 0.2446, 0.8769, 0.2446, 0.8769, 0.3709, 0.8761, 0.3709, 0.5588, 0.5129, 0.559, 0.5129, 0.559, 0.6391, 0.5588, 0.6391, 0.8754, 0.2446, 0.8761, 0.2446, 0.8761, 0.3709, 0.8754, 0.3709, 0.559, 0.5129, 0.5592, 0.5129, 0.5592, 0.6391, 0.559, 0.6391, 0.8748, 0.2446, 0.8754, 0.2446, 0.8754, 0.3709, 0.8748, 0.3709, 0.5592, 0.5129, 0.5594, 0.5129, 0.5594, 0.6391, 0.5592, 0.6391, 0.8742, 0.2446, 0.8748, 0.2446, 0.8748, 0.3709, 0.8742, 0.3709, 0.871, 0.2446, 0.8712, 0.2446, 0.8712, 0.3709, 0.871, 0.3709, 0.8737, 0.2446, 0.8742, 0.2446, 0.8742, 0.3709, 0.8737, 0.3709, 0.8712, 0.2446, 0.8714, 0.2446, 0.8714, 0.3709, 0.8712, 0.3709, 0.8733, 0.2446, 0.8737, 0.2446, 0.8737, 0.3709, 0.8733, 0.3709, 0.8714, 0.2446, 0.8717, 0.2446, 0.8717, 0.3709, 0.8714, 0.3709, 0.8729, 0.2446, 0.8733, 0.2446, 0.8733, 0.3709, 0.8729, 0.3709, 0.8717, 0.2446, 0.872, 0.2446, 0.872, 0.3709, 0.8717, 0.3709, 0.8725, 0.2446, 0.8729, 0.2446, 0.8729, 0.3709, 0.8725, 0.3709, 0.872, 0.2446, 0.8722, 0.2446, 0.8722, 0.3709, 0.872, 0.3709, 0.8722, 0.2446, 0.8725, 0.2446, 0.8725, 0.3709, 0.8722, 0.3709, 0.7865, 0.1109, 0.7853, 0.1123, 0.7749, 0.1123, 0.7865, 0.1109, 0.7749, 0.1123, 0.7749, 0.03945, 0.7877, 0.1095, 0.7865, 0.1109, 0.7749, 0.03945, 0.789, 0.1083, 0.7877, 0.1095, 0.7749, 0.03945, 0.7904, 0.1071, 0.789, 0.1083, 0.7749, 0.03945, 0.7919, 0.106, 0.7904, 0.1071, 0.7749, 0.03945, 0.7935, 0.105, 0.7919, 0.106, 0.7749, 0.03945, 0.7952, 0.104, 0.7935, 0.105, 0.7749, 0.03945, 0.7969, 0.1032, 0.7952, 0.104, 0.7749, 0.03945, 0.7931, 0.08922, 0.7969, 0.1032, 0.7749, 0.03945, 0.7987, 0.1024, 0.7969, 0.1032, 0.7931, 0.08922, 0.793, 0.08895, 0.7931, 0.08922, 0.7749, 0.03945, 0.7933, 0.08948, 0.7987, 0.1024, 0.7931, 0.08922, 0.793, 0.08867, 0.793, 0.08895, 0.7749, 0.03945, 0.7934, 0.08972, 0.7987, 0.1024, 0.7933, 0.08948, 0.7929, 0.08834, 0.793, 0.08867, 0.7749, 0.03945, 0.8007, 0.1018, 0.7987, 0.1024, 0.7934, 0.08972, 0.7928, 0.08792, 0.7929, 0.08834, 0.7749, 0.03945, 0.7935, 0.08995, 0.8007, 0.1018, 0.7934, 0.08972, 0.7928, 0.0874, 0.7928, 0.08792, 0.7749, 0.03945, 0.7937, 0.09018, 0.8007, 0.1018, 0.7935, 0.08995, 0.7927, 0.08678, 0.7928, 0.0874, 0.7749, 0.03945, 0.8027, 0.1012, 0.8007, 0.1018, 0.7937, 0.09018, 0.7927, 0.08608, 0.7927, 0.08678, 0.7749, 0.03945, 0.7939, 0.09039, 0.8027, 0.1012, 0.7937, 0.09018, 0.7927, 0.08528, 0.7927, 0.08608, 0.7749, 0.03945, 0.7941, 0.09058, 0.8027, 0.1012, 0.7939, 0.09039, 0.7926, 0.08438, 0.7927, 0.08528, 0.7749, 0.03945, 0.8048, 0.1006, 0.8027, 0.1012, 0.7941, 0.09058, 0.7926, 0.0834, 0.7926, 0.08438, 0.7749, 0.03945, 0.7943, 0.09077, 0.8048, 0.1006, 0.7941, 0.09058, 0.7926, 0.08231, 0.7926, 0.0834, 0.7749, 0.03945, 0.7946, 0.09095, 0.8048, 0.1006, 0.7943, 0.09077, 0.7926, 0.08114, 0.7926, 0.08231, 0.7749, 0.03945, 0.7948, 0.09111, 0.8048, 0.1006, 0.7946, 0.09095, 0.7926, 0.07987, 0.7926, 0.08114, 0.7749, 0.03945, 0.7951, 0.09126, 0.8048, 0.1006, 0.7948, 0.09111, 0.7926, 0.07851, 0.7926, 0.07987, 0.7749, 0.03945, 0.7955, 0.0914, 0.8048, 0.1006, 0.7951, 0.09126, 0.7926, 0.03945, 0.7926, 0.07851, 0.7749, 0.03945, 0.7958, 0.09153, 0.8048, 0.1006, 0.7955, 0.0914, 0.7963, 0.09165, 0.8048, 0.1006, 0.7958, 0.09153, 0.7968, 0.09175, 0.8048, 0.1006, 0.7963, 0.09165, 0.7974, 0.09184, 0.8048, 0.1006, 0.7968, 0.09175, 0.798, 0.09192, 0.8048, 0.1006, 0.7974, 0.09184, 0.7987, 0.09199, 0.8048, 0.1006, 0.798, 0.09192, 0.7994, 0.09204, 0.8048, 0.1006, 0.7987, 0.09199, 0.8002, 0.09208, 0.8048, 0.1006, 0.7994, 0.09204, 0.8011, 0.09211, 0.8048, 0.1006, 0.8002, 0.09208, 0.802, 0.09213, 0.8048, 0.1006, 0.8011, 0.09211, 0.803, 0.09214, 0.8048, 0.1006, 0.802, 0.09213, 0.8048, 0.09214, 0.8048, 0.1006, 0.803, 0.09214, 0.6676, 0.9591, 0.6791, 0.9605, 0.6687, 0.9605, 0.6676, 0.9591, 0.6791, 0.8877, 0.6791, 0.9605, 0.6664, 0.9578, 0.6791, 0.8877, 0.6676, 0.9591, 0.665, 0.9565, 0.6791, 0.8877, 0.6664, 0.9578, 0.6636, 0.9553, 0.6791, 0.8877, 0.665, 0.9565, 0.6621, 0.9542, 0.6791, 0.8877, 0.6636, 0.9553, 0.6606, 0.9532, 0.6791, 0.8877, 0.6621, 0.9542, 0.6589, 0.9523, 0.6791, 0.8877, 0.6606, 0.9532, 0.6572, 0.9514, 0.6791, 0.8877, 0.6589, 0.9523, 0.6609, 0.9375, 0.6791, 0.8877, 0.6572, 0.9514, 0.6553, 0.9507, 0.6609, 0.9375, 0.6572, 0.9514, 0.661, 0.9372, 0.6791, 0.8877, 0.6609, 0.9375, 0.6608, 0.9377, 0.6609, 0.9375, 0.6553, 0.9507, 0.6611, 0.9369, 0.6791, 0.8877, 0.661, 0.9372, 0.6607, 0.938, 0.6608, 0.9377, 0.6553, 0.9507, 0.6612, 0.9366, 0.6791, 0.8877, 0.6611, 0.9369, 0.6534, 0.95, 0.6607, 0.938, 0.6553, 0.9507, 0.6612, 0.9362, 0.6791, 0.8877, 0.6612, 0.9366, 0.6605, 0.9382, 0.6607, 0.938, 0.6534, 0.95, 0.6613, 0.9356, 0.6791, 0.8877, 0.6612, 0.9362, 0.6604, 0.9384, 0.6605, 0.9382, 0.6534, 0.95, 0.6613, 0.935, 0.6791, 0.8877, 0.6613, 0.9356, 0.6514, 0.9494, 0.6604, 0.9384, 0.6534, 0.95, 0.6614, 0.9343, 0.6791, 0.8877, 0.6613, 0.935, 0.6602, 0.9386, 0.6604, 0.9384, 0.6514, 0.9494, 0.6614, 0.9335, 0.6791, 0.8877, 0.6614, 0.9343, 0.66, 0.9388, 0.6602, 0.9386, 0.6514, 0.9494, 0.6614, 0.9326, 0.6791, 0.8877, 0.6614, 0.9335, 0.6493, 0.9489, 0.66, 0.9388, 0.6514, 0.9494, 0.6615, 0.9316, 0.6791, 0.8877, 0.6614, 0.9326, 0.6597, 0.939, 0.66, 0.9388, 0.6493, 0.9489, 0.6615, 0.9306, 0.6791, 0.8877, 0.6615, 0.9316, 0.6595, 0.9392, 0.6597, 0.939, 0.6493, 0.9489, 0.6615, 0.9294, 0.6791, 0.8877, 0.6615, 0.9306, 0.6592, 0.9394, 0.6595, 0.9392, 0.6493, 0.9489, 0.6615, 0.9281, 0.6791, 0.8877, 0.6615, 0.9294, 0.6589, 0.9395, 0.6592, 0.9394, 0.6493, 0.9489, 0.6615, 0.9268, 0.6791, 0.8877, 0.6615, 0.9281, 0.6586, 0.9397, 0.6589, 0.9395, 0.6493, 0.9489, 0.6615, 0.8877, 0.6791, 0.8877, 0.6615, 0.9268, 0.6582, 0.9398, 0.6586, 0.9397, 0.6493, 0.9489, 0.6578, 0.9399, 0.6582, 0.9398, 0.6493, 0.9489, 0.6573, 0.94, 0.6578, 0.9399, 0.6493, 0.9489, 0.6567, 0.9401, 0.6573, 0.94, 0.6493, 0.9489, 0.6561, 0.9402, 0.6567, 0.9401, 0.6493, 0.9489, 0.6554, 0.9402, 0.6561, 0.9402, 0.6493, 0.9489, 0.6547, 0.9403, 0.6554, 0.9402, 0.6493, 0.9489, 0.6538, 0.9403, 0.6547, 0.9403, 0.6493, 0.9489, 0.653, 0.9404, 0.6538, 0.9403, 0.6493, 0.9489, 0.6521, 0.9404, 0.653, 0.9404, 0.6493, 0.9489, 0.6511, 0.9404, 0.6521, 0.9404, 0.6493, 0.9489, 0.6493, 0.9404, 0.6511, 0.9404, 0.6493, 0.9489, 0.7851, 0.4024, 0.7848, 0.4024, 0.7848, 0.2446, 0.7851, 0.2446, 0.6366, 0.4813, 0.6369, 0.4813, 0.6369, 0.6391, 0.6366, 0.6391, 0.7613, 0.4813, 0.7789, 0.4813, 0.7789, 0.6391, 0.7613, 0.6391, 0.6371, 0.4813, 0.6374, 0.4813, 0.6374, 0.6391, 0.6371, 0.6391, 0.6471, 0.4813, 0.6848, 0.4813, 0.6848, 0.6391, 0.6471, 0.6391, 0.6364, 0.4813, 0.6366, 0.4813, 0.6366, 0.6391, 0.6364, 0.6391, 0.7855, 0.4024, 0.7851, 0.4024, 0.7851, 0.2446, 0.7855, 0.2446, 0.6374, 0.4813, 0.6377, 0.4813, 0.6377, 0.6391, 0.6374, 0.6391, 0.786, 0.4024, 0.7855, 0.4024, 0.7855, 0.2446, 0.786, 0.2446, 0.4279, 0.5129, 0.4299, 0.5129, 0.4299, 0.6707, 0.4279, 0.6707, 0.7865, 0.4024, 0.786, 0.4024, 0.786, 0.2446, 0.7865, 0.2446, 0.6377, 0.4813, 0.6381, 0.4813, 0.6381, 0.6391, 0.6377, 0.6391, 0.787, 0.4024, 0.7865, 0.4024, 0.7865, 0.2446, 0.787, 0.2446, 0.6362, 0.4813, 0.6364, 0.4813, 0.6364, 0.6391, 0.6362, 0.6391, 0.7877, 0.4024, 0.787, 0.4024, 0.787, 0.2446, 0.7877, 0.2446, 0.6381, 0.4813, 0.6386, 0.4813, 0.6386, 0.6391, 0.6381, 0.6391, 0.7884, 0.4024, 0.7877, 0.4024, 0.7877, 0.2446, 0.7884, 0.2446, 0.636, 0.4813, 0.6362, 0.4813, 0.6362, 0.6391, 0.636, 0.6391, 0.7891, 0.4024, 0.7884, 0.4024, 0.7884, 0.2446, 0.7891, 0.2446, 0.6386, 0.4813, 0.6392, 0.4813, 0.6392, 0.6391, 0.6386, 0.6391, 0.7899, 0.4024, 0.7891, 0.4024, 0.7891, 0.2446, 0.7899, 0.2446, 0.4299, 0.5129, 0.432, 0.5129, 0.432, 0.6707, 0.4299, 0.6707, 0.7908, 0.4024, 0.7899, 0.4024, 0.7899, 0.2446, 0.7908, 0.2446, 0.6392, 0.4813, 0.6398, 0.4813, 0.6398, 0.6391, 0.6392, 0.6391, 0.7917, 0.4024, 0.7908, 0.4024, 0.7908, 0.2446, 0.7917, 0.2446, 0.7835, 0.4024, 0.7833, 0.4024, 0.7833, 0.2446, 0.7835, 0.2446, 0.7927, 0.4024, 0.7917, 0.4024, 0.7917, 0.2446, 0.7927, 0.2446, 0.6398, 0.4813, 0.6406, 0.4813, 0.6406, 0.6391, 0.6398, 0.6391, 0.7944, 0.4024, 0.7927, 0.4024, 0.7927, 0.2446, 0.7944, 0.2446, 0.7837, 0.4024, 0.7835, 0.4024, 0.7835, 0.2446, 0.7837, 0.2446, 0.788, 0.718, 0.7983, 0.718, 0.7983, 0.8758, 0.788, 0.8758, 0.1851, 0.8766, 0.1769, 0.8766, 0.1769, 0.7188, 0.1851, 0.7188, 0.6406, 0.4813, 0.6415, 0.4813, 0.6415, 0.6391, 0.6406, 0.6391, 0.8555, 0.4813, 0.857, 0.4813, 0.857, 0.6391, 0.8555, 0.6391, 0.432, 0.5129, 0.4341, 0.5129, 0.4341, 0.6707, 0.432, 0.6707, 0.2673, 0.5129, 0.338, 0.5129, 0.338, 0.6707, 0.2673, 0.6707, 0.6415, 0.4813, 0.6424, 0.4813, 0.6424, 0.6391, 0.6415, 0.6391, 0.857, 0.4813, 0.8584, 0.4813, 0.8584, 0.6391, 0.857, 0.6391, 0.7839, 0.4024, 0.7837, 0.4024, 0.7837, 0.2446, 0.7839, 0.2446, 0.4162, 0.5129, 0.4177, 0.5129, 0.4177, 0.6707, 0.4162, 0.6707, 0.6424, 0.4813, 0.6435, 0.4813, 0.6435, 0.6391, 0.6424, 0.6391, 0.4177, 0.5129, 0.4192, 0.5129, 0.4192, 0.6707, 0.4177, 0.6707, 0.7842, 0.4024, 0.7839, 0.4024, 0.7839, 0.2446, 0.7842, 0.2446, 0.4192, 0.5129, 0.4208, 0.5129, 0.4208, 0.6707, 0.4192, 0.6707, 0.6435, 0.4813, 0.6446, 0.4813, 0.6446, 0.6391, 0.6435, 0.6391, 0.4208, 0.5129, 0.4225, 0.5129, 0.4225, 0.6707, 0.4208, 0.6707, 0.7845, 0.4024, 0.7842, 0.4024, 0.7842, 0.2446, 0.7845, 0.2446, 0.4225, 0.5129, 0.4242, 0.5129, 0.4242, 0.6707, 0.4225, 0.6707, 0.6446, 0.4813, 0.6458, 0.4813, 0.6458, 0.6391, 0.6446, 0.6391, 0.4242, 0.5129, 0.426, 0.5129, 0.426, 0.6707, 0.4242, 0.6707, 0.7848, 0.4024, 0.7845, 0.4024, 0.7845, 0.2446, 0.7848, 0.2446, 0.426, 0.5129, 0.4279, 0.5129, 0.4279, 0.6707, 0.426, 0.6707, 0.6458, 0.4813, 0.6471, 0.4813, 0.6471, 0.6391, 0.6458, 0.6391, 0.6369, 0.4813, 0.6371, 0.4813, 0.6371, 0.6391, 0.6369, 0.6391])
_ca = me_cylinder.color_attributes.new('Col', 'BYTE_COLOR', 'CORNER')
_ca.data.foreach_set('color', [1.0, 1.0, 1.0, 1.0, 1.0, 1.0, 1.0, 1.0, 1.0, 1.0, 1.0, 1.0, 1.0, 1.0, 1.0, 1.0, 1.0, 1.0, 1.0, 1.0, 1.0, 1.0, 1.0, 1.0, 1.0, 1.0, 1.0, 1.0, 1.0, 1.0, 1.0, 1.0, 1.0, 1.0, 1.0, 1.0, 1.0, 1.0, 1.0, 1.0, 1.0, 1.0, 1.0, 1.0, 1.0, 1.0, 1.0, 1.0, 1.0, 1.0, 1.0, 1.0, 1.0, 1.0, 1.0, 1.0, 1.0, 1.0, 1.0, 1.0, 1.0, 1.0, 1.0, 1.0, 1.0, 1.0, 1.0, 1.0, 1.0, 1.0, 1.0, 1.0, 1.0, 1.0, 1.0, 1.0, 1.0, 1.0, 1.0, 1.0, 1.0, 1.0, 1.0, 1.0, 1.0, 1.0, 1.0, 1.0, 1.0, 1.0, 1.0, 1.0, 1.0, 1.0, 1.0, 1.0, 1.0, 1.0, 1.0, 1.0, 1.0, 1.0, 1.0, 1.0, 1.0, 1.0, 1.0, 1.0, 1.0, 1.0, 1.0, 1.0, 1.0, 1.0, 1.0, 1.0, 1.0, 1.0, 1.0, 1.0, 1.0, 1.0, 1.0, 1.0, 1.0, 1.0, 1.0, 1.0, 1.0, 1.0, 1.0, 1.0, 1.0, 1.0, 1.0, 1.0, 1.0, 1.0, 1.0, 1.0, 1.0, 1.0, 1.0, 1.0, 1.0, 1.0, 1.0, 1.0, 1.0, 1.0, 1.0, 1.0, 1.0, 1.0, 1.0, 1.0, 1.0, 1.0, 1.0, 1.0, 1.0, 1.0, 1.0, 1.0, 1.0, 1.0, 1.0, 1.0, 1.0, 1.0, 1.0, 1.0, 1.0, 1.0, 1.0, 1.0, 1.0, 1.0, 1.0, 1.0, 1.0, 1.0, 1.0, 1.0, 1.0, 1.0, 1.0, 1.0, 1.0, 1.0, 1.0, 1.0, 1.0, 1.0, 1.0, 1.0, 1.0, 1.0, 1.0, 1.0, 1.0, 1.0, 1.0, 1.0, 1.0, 1.0, 1.0, 1.0, 1.0, 1.0, 1.0, 1.0, 1.0, 1.0, 1.0, 1.0, 1.0, 1.0, 1.0, 1.0, 1.0, 1.0, 1.0, 1.0, 1.0, 1.0, 1.0, 1.0, 1.0, 1.0, 1.0, 1.0, 1.0, 1.0, 1.0, 1.0, 1.0, 1.0, 1.0, 1.0, 1.0, 1.0, 1.0, 1.0, 1.0, 1.0, 1.0, 1.0, 1.0, 1.0, 1.0, 1.0, 1.0, 1.0, 1.0, 1.0, 1.0, 1.0, 1.0, 1.0, 1.0, 1.0, 1.0, 1.0, 1.0, 1.0, 1.0, 1.0, 1.0, 1.0, 1.0, 1.0, 1.0, 1.0, 1.0, 1.0, 1.0, 1.0, 1.0, 1.0, 1.0, 1.0, 1.0, 1.0, 1.0, 1.0, 1.0, 1.0, 1.0, 1.0, 1.0, 1.0, 1.0, 1.0, 1.0, 1.0, 1.0, 1.0, 1.0, 1.0, 1.0, 1.0, 1.0, 1.0, 1.0, 1.0, 1.0, 1.0, 1.0, 1.0, 1.0, 1.0, 1.0, 1.0, 1.0, 1.0, 1.0, 1.0, 1.0, 1.0, 1.0, 1.0, 1.0, 1.0, 1.0, 1.0, 1.0, 1.0, 1.0, 1.0, 1.0, 1.0, 1.0, 1.0, 1.0, 1.0, 1.0, 1.0, 1.0, 1.0, 1.0, 1.0, 1.0, 1.0, 1.0, 1.0, 1.0, 1.0, 1.0, 1.0, 1.0, 1.0, 1.0, 1.0, 1.0, 1.0, 1.0, 1.0, 1.0, 1.0, 1.0, 1.0, 1.0, 1.0, 1.0, 1.0, 1.0, 1.0, 1.0, 1.0, 1.0, 1.0, 1.0, 1.0, 1.0, 1.0, 1.0, 1.0, 1.0, 1.0, 1.0, 1.0, 1.0, 1.0, 1.0, 1.0, 1.0, 1.0, 1.0, 1.0, 1.0, 1.0, 1.0, 1.0, 1.0, 1.0, 1.0, 1.0, 1.0, 1.0, 1.0, 1.0, 1.0, 1.0, 1.0, 1.0, 1.0, 1.0, 1.0, 1.0, 1.0, 1.0, 1.0, 1.0, 1.0, 1.0, 1.0, 1.0, 1.0, 1.0, 1.0, 1.0, 1.0, 1.0, 1.0, 1.0, 1.0, 1.0, 1.0, 1.0, 1.0, 1.0, 1.0, 1.0, 1.0, 1.0, 1.0, 1.0, 1.0, 1.0, 1.0, 1.0, 1.0, 1.0, 1.0, 1.0, 1.0, 1.0, 1.0, 1.0, 1.0, 1.0, 1.0, 1.0, 1.0, 1.0, 1.0, 1.0, 1.0, 1.0, 1.0, 1.0, 1.0, 1.0, 1.0, 1.0, 1.0, 1.0, 1.0, 1.0, 1.0, 1.0, 1.0, 1.0, 1.0, 1.0, 1.0, 1.0, 1.0, 1.0, 1.0, 1.0, 1.0, 1.0, 1.0, 1.0, 1.0, 1.0, 1.0, 1.0, 1.0, 1.0, 1.0, 1.0, 1.0, 1.0, 1.0, 1.0, 1.0, 1.0, 1.0, 1.0, 1.0, 1.0, 1.0, 1.0, 1.0, 1.0, 1.0, 1.0, 1.0, 1.0, 1.0, 1.0, 1.0, 1.0, 1.0, 1.0, 1.0, 1.0, 1.0, 1.0, 1.0, 1.0, 1.0, 1.0, 1.0, 1.0, 1.0, 1.0, 1.0, 1.0, 1.0, 1.0, 1.0, 1.0, 1.0, 1.0, 1.0, 1.0, 1.0, 1.0, 1.0, 1.0, 1.0, 1.0, 1.0, 1.0, 1.0, 1.0, 1.0, 1.0, 1.0, 1.0, 1.0, 1.0, 1.0, 1.0, 1.0, 1.0, 1.0, 1.0, 1.0, 1.0, 1.0, 1.0, 1.0, 1.0, 1.0, 1.0, 1.0, 1.0, 1.0, 1.0, 1.0, 1.0, 1.0, 1.0, 1.0, 1.0, 1.0, 1.0, 1.0, 1.0, 1.0, 1.0, 1.0, 1.0, 1.0, 1.0, 1.0, 1.0, 1.0, 1.0, 1.0, 1.0, 1.0, 1.0, 1.0, 1.0, 1.0, 1.0, 1.0, 1.0, 1.0, 1.0, 1.0, 1.0, 1.0, 1.0, 1.0, 1.0, 1.0, 1.0, 1.0, 1.0, 1.0, 1.0, 1.0, 1.0, 1.0, 1.0, 1.0, 1.0, 1.0, 1.0, 1.0, 1.0, 1.0, 1.0, 1.0, 1.0, 1.0, 1.0, 1.0, 1.0, 1.0, 1.0, 1.0, 1.0, 1.0, 1.0, 1.0, 1.0, 1.0, 1.0, 1.0, 1.0, 1.0, 1.0, 1.0, 1.0, 1.0, 1.0, 1.0, 1.0, 1.0, 1.0, 1.0, 1.0, 1.0, 1.0, 1.0, 1.0, 1.0, 1.0, 1.0, 1.0, 1.0, 1.0, 1.0, 1.0, 1.0, 1.0, 1.0, 1.0, 1.0, 1.0, 1.0, 1.0, 1.0, 1.0, 1.0, 1.0, 1.0, 1.0, 1.0, 1.0, 1.0, 1.0, 1.0, 1.0, 1.0, 1.0, 1.0, 1.0, 1.0, 1.0, 1.0, 1.0, 1.0, 1.0, 1.0, 1.0, 1.0, 1.0, 1.0, 1.0, 1.0, 1.0, 1.0, 1.0, 1.0, 1.0, 1.0, 1.0, 1.0, 1.0, 1.0, 1.0, 1.0, 1.0, 1.0, 1.0, 1.0, 1.0, 1.0, 1.0, 1.0, 1.0, 1.0, 1.0, 1.0, 1.0, 1.0, 1.0, 1.0, 1.0, 1.0, 1.0, 1.0, 1.0, 1.0, 1.0, 1.0, 1.0, 1.0, 1.0, 1.0, 1.0, 1.0, 1.0, 1.0, 1.0, 1.0, 1.0, 1.0, 1.0, 1.0, 1.0, 1.0, 1.0, 1.0, 1.0, 1.0, 1.0, 1.0, 1.0, 1.0, 1.0, 1.0, 1.0, 1.0, 1.0, 1.0, 1.0, 1.0, 1.0, 1.0, 1.0, 1.0, 1.0, 1.0, 1.0, 1.0, 1.0, 1.0, 1.0, 1.0, 1.0, 1.0, 1.0, 1.0, 1.0, 1.0, 1.0, 1.0, 1.0, 1.0, 1.0, 1.0, 1.0, 1.0, 1.0, 1.0, 1.0, 1.0, 1.0, 1.0, 1.0, 1.0, 1.0, 1.0, 1.0, 1.0, 1.0, 1.0, 1.0, 1.0, 1.0, 1.0, 1.0, 1.0, 1.0, 1.0, 1.0, 1.0, 1.0, 1.0, 1.0, 1.0, 1.0, 1.0, 1.0, 1.0, 1.0, 1.0, 1.0, 1.0, 1.0, 1.0, 1.0, 1.0, 1.0, 1.0, 1.0, 1.0, 1.0, 1.0, 1.0, 1.0, 1.0, 1.0, 1.0, 1.0, 1.0, 1.0, 1.0, 1.0, 1.0, 1.0, 1.0, 1.0, 1.0, 1.0, 1.0, 1.0, 1.0, 1.0, 1.0, 1.0, 1.0, 1.0, 1.0, 1.0, 1.0, 1.0, 1.0, 1.0, 1.0, 1.0, 1.0, 1.0, 1.0, 1.0, 1.0, 1.0, 1.0, 1.0, 1.0, 1.0, 1.0, 1.0, 1.0, 1.0, 1.0, 1.0, 1.0, 1.0, 1.0, 1.0, 1.0, 1.0, 1.0, 1.0, 1.0, 1.0, 1.0, 1.0, 1.0, 1.0, 1.0, 1.0, 1.0, 1.0, 1.0, 1.0, 1.0, 1.0, 1.0, 1.0, 1.0, 1.0, 1.0, 1.0, 1.0, 1.0, 1.0, 1.0, 1.0, 1.0, 1.0, 1.0, 1.0, 1.0, 1.0, 1.0, 1.0, 1.0, 1.0, 1.0, 1.0, 1.0, 1.0, 1.0, 1.0, 1.0, 1.0, 1.0, 1.0, 1.0, 1.0, 1.0, 1.0, 1.0, 1.0, 1.0, 1.0, 1.0, 1.0, 1.0, 1.0, 1.0, 1.0, 1.0, 1.0, 1.0, 1.0, 1.0, 1.0, 1.0, 1.0, 1.0, 1.0, 1.0, 1.0, 1.0, 1.0, 1.0, 1.0, 1.0, 1.0, 1.0, 1.0, 1.0, 1.0, 1.0, 1.0, 1.0, 1.0, 1.0, 1.0, 1.0, 1.0, 1.0, 1.0, 1.0, 1.0, 1.0, 1.0, 1.0, 1.0, 1.0, 1.0, 1.0, 1.0, 1.0, 1.0, 1.0, 1.0, 1.0, 1.0, 1.0, 1.0, 1.0, 1.0, 1.0, 1.0, 1.0, 1.0, 1.0, 1.0, 1.0, 1.0, 1.0, 1.0, 1.0, 1.0, 1.0, 1.0, 1.0, 1.0, 1.0, 1.0, 1.0, 1.0, 1.0, 1.0, 1.0, 1.0, 1.0, 1.0, 1.0, 1.0, 1.0, 1.0, 1.0, 1.0, 1.0, 1.0, 1.0, 1.0, 1.0, 1.0, 1.0, 1.0, 1.0, 1.0, 1.0, 1.0, 1.0, 1.0, 1.0, 1.0, 1.0, 1.0, 1.0, 1.0, 1.0, 1.0, 1.0, 1.0, 1.0, 1.0, 1.0, 1.0, 1.0, 1.0, 1.0, 1.0, 1.0, 1.0, 1.0, 1.0, 1.0, 1.0, 1.0, 1.0, 1.0, 1.0, 1.0, 1.0, 1.0, 1.0, 1.0, 1.0, 1.0, 1.0, 1.0, 1.0, 1.0, 1.0, 1.0, 1.0, 1.0, 1.0, 1.0, 1.0, 1.0, 1.0, 1.0, 1.0, 1.0, 1.0, 1.0, 1.0, 1.0, 1.0, 1.0, 1.0, 1.0, 1.0, 1.0, 1.0, 1.0, 1.0, 1.0, 1.0, 1.0, 1.0, 1.0, 1.0, 1.0, 1.0, 1.0, 1.0, 1.0, 1.0, 1.0, 1.0, 1.0, 1.0, 1.0, 1.0, 1.0, 1.0, 1.0, 1.0, 1.0, 1.0, 1.0, 1.0, 1.0, 1.0, 1.0, 1.0, 1.0, 1.0, 1.0, 1.0, 1.0, 1.0, 1.0, 1.0, 1.0, 1.0, 1.0, 1.0, 1.0, 1.0, 1.0, 1.0, 1.0, 1.0, 1.0, 1.0, 1.0, 1.0, 1.0, 1.0, 1.0, 1.0, 1.0, 1.0, 1.0, 1.0, 1.0, 1.0, 1.0, 1.0, 1.0, 1.0, 1.0, 1.0, 1.0, 1.0, 1.0, 1.0, 1.0, 1.0, 1.0, 1.0, 1.0, 1.0, 1.0, 1.0, 1.0, 1.0, 1.0, 1.0, 1.0, 1.0, 1.0, 1.0, 1.0, 1.0, 1.0, 1.0, 1.0, 1.0, 1.0, 1.0, 1.0, 1.0, 1.0, 1.0, 1.0, 1.0, 1.0, 1.0, 1.0, 1.0, 1.0, 1.0, 1.0, 1.0, 1.0, 1.0, 1.0, 1.0, 1.0, 1.0, 1.0, 1.0, 1.0, 1.0, 1.0, 1.0, 1.0, 1.0, 1.0, 1.0, 1.0, 1.0, 1.0, 1.0, 1.0, 1.0, 1.0, 1.0, 1.0, 1.0, 1.0, 1.0, 1.0, 1.0, 1.0, 1.0, 1.0, 1.0, 1.0, 1.0, 1.0, 1.0, 1.0, 1.0, 1.0, 1.0, 1.0, 1.0, 1.0, 1.0, 1.0, 1.0, 1.0, 1.0, 1.0, 1.0, 1.0, 1.0, 1.0, 1.0, 1.0, 1.0, 1.0, 1.0, 1.0, 1.0, 1.0, 1.0, 1.0, 1.0, 1.0, 1.0, 1.0, 1.0, 1.0, 1.0, 1.0, 1.0, 1.0, 1.0, 1.0, 1.0, 1.0, 1.0, 1.0, 1.0, 1.0, 1.0, 1.0, 1.0, 1.0, 1.0, 1.0, 1.0, 1.0, 1.0, 1.0, 1.0, 1.0, 1.0, 1.0, 1.0, 1.0, 1.0, 1.0, 1.0, 1.0, 1.0, 1.0, 1.0, 1.0, 1.0, 1.0, 1.0, 1.0, 1.0, 1.0, 1.0, 1.0, 1.0, 1.0, 1.0, 1.0, 1.0, 1.0, 1.0, 1.0, 1.0, 1.0, 1.0, 1.0, 1.0, 1.0, 1.0, 1.0, 1.0, 1.0, 1.0, 1.0, 1.0, 1.0, 1.0, 1.0, 1.0, 1.0, 1.0, 1.0, 1.0, 1.0, 1.0, 1.0, 1.0, 1.0, 1.0, 1.0, 1.0, 1.0, 1.0, 1.0, 1.0, 1.0, 1.0, 1.0, 1.0, 1.0, 1.0, 1.0, 1.0, 1.0, 1.0, 1.0, 1.0, 1.0, 1.0, 1.0, 1.0, 1.0, 1.0, 1.0, 1.0, 1.0, 1.0, 1.0, 1.0, 1.0, 1.0, 1.0, 1.0, 1.0, 1.0, 1.0, 1.0, 1.0, 1.0, 1.0, 1.0, 1.0, 1.0, 1.0, 1.0, 1.0, 1.0, 1.0, 1.0, 1.0, 1.0, 1.0, 1.0, 1.0, 1.0, 1.0, 1.0, 1.0, 1.0, 1.0, 1.0, 1.0, 1.0, 1.0, 1.0, 1.0, 1.0, 1.0, 1.0, 1.0, 1.0, 1.0, 1.0, 1.0, 1.0, 1.0, 1.0, 1.0, 1.0, 1.0, 1.0, 1.0, 1.0, 1.0, 1.0, 1.0, 1.0, 1.0, 1.0, 1.0, 1.0, 1.0, 1.0, 1.0, 1.0, 1.0, 1.0, 1.0, 1.0, 1.0, 1.0, 1.0, 1.0, 1.0, 1.0, 1.0, 1.0, 1.0, 1.0, 1.0, 1.0, 1.0, 1.0, 1.0, 1.0, 1.0, 1.0, 1.0, 1.0, 1.0, 1.0, 1.0, 1.0, 1.0, 1.0, 1.0, 1.0, 1.0, 1.0, 1.0, 1.0, 1.0, 1.0, 1.0, 1.0, 1.0, 1.0, 1.0, 1.0, 1.0, 1.0, 1.0, 1.0, 1.0, 1.0, 1.0, 1.0, 1.0, 1.0, 1.0, 1.0, 1.0, 1.0, 1.0, 1.0, 1.0, 1.0, 1.0, 1.0, 1.0, 1.0, 1.0, 1.0, 1.0, 1.0, 1.0, 1.0, 1.0, 1.0, 1.0, 1.0, 1.0, 1.0, 1.0, 1.0, 1.0, 1.0, 1.0, 1.0, 1.0, 1.0, 1.0, 1.0, 1.0, 1.0, 1.0, 1.0, 1.0, 1.0, 1.0, 1.0, 1.0, 1.0, 1.0, 1.0, 1.0, 1.0, 1.0, 1.0, 1.0, 1.0, 1.0, 1.0, 1.0, 1.0, 1.0, 1.0, 1.0, 1.0, 1.0, 1.0, 1.0, 1.0, 1.0, 1.0, 1.0, 1.0, 1.0, 1.0, 1.0, 1.0, 1.0, 1.0, 1.0, 1.0, 1.0, 1.0, 1.0, 1.0, 1.0, 1.0, 1.0, 1.0, 1.0, 1.0, 1.0, 1.0, 1.0, 1.0, 1.0, 1.0, 1.0, 1.0, 1.0, 1.0, 1.0, 1.0, 1.0, 1.0, 1.0, 1.0, 1.0, 1.0, 1.0, 1.0, 1.0, 1.0, 1.0, 1.0, 1.0, 1.0, 1.0, 1.0, 1.0, 1.0, 1.0, 1.0, 1.0, 1.0, 1.0, 1.0, 1.0, 1.0, 1.0, 1.0, 1.0, 1.0, 1.0, 1.0, 1.0, 1.0, 1.0, 1.0, 1.0, 1.0, 1.0, 1.0, 1.0, 1.0, 1.0, 1.0, 1.0, 1.0, 1.0, 1.0, 1.0, 1.0, 1.0, 1.0, 1.0, 1.0, 1.0, 1.0, 1.0, 1.0, 1.0, 1.0, 1.0, 1.0, 1.0, 1.0, 1.0, 1.0, 1.0, 1.0, 1.0, 1.0, 1.0, 1.0, 1.0, 1.0, 1.0, 1.0, 1.0, 1.0, 1.0, 1.0, 1.0, 1.0, 1.0, 1.0, 1.0, 1.0, 1.0, 1.0, 1.0, 1.0, 1.0, 1.0, 1.0, 1.0, 1.0, 1.0, 1.0, 1.0, 1.0, 1.0, 1.0, 1.0, 1.0, 1.0, 1.0, 1.0, 1.0, 1.0, 1.0, 1.0, 1.0, 1.0, 1.0, 1.0, 1.0, 1.0, 1.0, 1.0, 1.0, 1.0, 1.0, 1.0, 1.0, 1.0, 1.0, 1.0, 1.0, 1.0, 1.0, 1.0, 1.0, 1.0, 1.0, 1.0, 1.0, 1.0, 1.0, 1.0, 1.0, 1.0, 1.0, 1.0, 1.0, 1.0, 1.0, 1.0, 1.0, 1.0, 1.0, 1.0, 1.0, 1.0, 1.0, 1.0, 1.0, 1.0, 1.0, 1.0, 1.0, 1.0, 1.0, 1.0, 1.0, 1.0, 1.0, 1.0, 1.0, 1.0, 1.0, 1.0, 1.0, 1.0, 1.0, 1.0, 1.0, 1.0, 1.0, 1.0, 1.0, 1.0, 1.0, 1.0, 1.0, 1.0, 1.0, 1.0, 1.0, 1.0, 1.0, 1.0, 1.0, 1.0, 1.0, 1.0, 1.0, 1.0, 1.0, 1.0, 1.0, 1.0, 1.0, 1.0, 1.0, 1.0, 1.0, 1.0, 1.0, 1.0, 1.0, 1.0, 1.0, 1.0, 1.0, 1.0, 1.0, 1.0, 1.0, 1.0, 1.0, 1.0, 1.0, 1.0, 1.0, 1.0, 1.0, 1.0, 1.0, 1.0, 1.0, 1.0, 1.0, 1.0, 1.0, 1.0, 1.0, 1.0, 1.0, 1.0, 1.0, 1.0, 1.0, 1.0, 1.0, 1.0, 1.0, 1.0, 1.0, 1.0, 1.0, 1.0, 1.0, 1.0, 1.0, 1.0, 1.0, 1.0, 1.0, 1.0, 1.0, 1.0, 1.0, 1.0, 1.0, 1.0, 1.0, 1.0, 1.0, 1.0, 1.0, 1.0, 1.0, 1.0, 1.0, 1.0, 1.0, 1.0, 1.0, 1.0, 1.0, 1.0, 1.0, 1.0, 1.0, 1.0, 1.0, 1.0, 1.0, 1.0, 1.0, 1.0, 1.0, 1.0, 1.0, 1.0, 1.0, 1.0, 1.0, 1.0, 1.0, 1.0, 1.0, 1.0, 1.0, 1.0, 1.0, 1.0, 1.0, 1.0, 1.0, 1.0, 1.0, 1.0, 1.0, 1.0, 1.0, 1.0, 1.0, 1.0, 1.0, 1.0, 1.0, 1.0, 1.0, 1.0, 1.0, 1.0, 1.0, 1.0, 1.0, 1.0, 1.0, 1.0, 1.0, 1.0, 1.0, 1.0, 1.0, 1.0, 1.0, 1.0, 1.0, 1.0, 1.0, 1.0, 1.0, 1.0, 1.0, 1.0, 1.0, 1.0, 1.0, 1.0, 1.0, 1.0, 1.0, 1.0, 1.0, 1.0, 1.0, 1.0, 1.0, 1.0, 1.0, 1.0, 1.0, 1.0, 1.0, 1.0, 1.0, 1.0, 1.0, 1.0, 1.0, 1.0, 1.0, 1.0, 1.0, 1.0, 1.0, 1.0, 1.0, 1.0, 1.0, 1.0, 1.0, 1.0, 1.0, 1.0, 1.0, 1.0, 1.0, 1.0, 1.0, 1.0, 1.0, 1.0, 1.0, 1.0, 1.0, 1.0, 1.0, 1.0, 1.0, 1.0, 1.0, 1.0, 1.0, 1.0, 1.0, 1.0, 1.0, 1.0, 1.0, 1.0, 1.0, 1.0, 1.0, 1.0, 1.0, 1.0, 1.0, 1.0, 1.0, 1.0, 1.0, 1.0, 1.0, 1.0, 1.0, 1.0, 1.0, 1.0, 1.0, 1.0, 1.0, 1.0, 1.0, 1.0, 1.0, 1.0, 1.0, 1.0, 1.0, 1.0, 1.0, 1.0, 1.0, 1.0, 1.0, 1.0, 1.0, 1.0, 1.0, 1.0, 1.0, 1.0, 1.0, 1.0, 1.0, 1.0, 1.0, 1.0, 1.0, 1.0, 1.0, 1.0, 1.0, 1.0, 1.0, 1.0, 1.0, 1.0, 1.0, 1.0, 1.0, 1.0, 1.0, 1.0, 1.0, 1.0, 1.0, 1.0, 1.0, 1.0, 1.0, 1.0, 1.0, 1.0, 1.0, 1.0, 1.0, 1.0, 1.0, 1.0, 1.0, 1.0, 1.0, 1.0, 1.0, 1.0, 1.0, 1.0, 1.0, 1.0, 1.0, 1.0, 1.0, 1.0, 1.0, 1.0, 1.0, 1.0, 1.0, 1.0, 1.0, 1.0, 1.0, 1.0, 1.0, 1.0, 1.0, 1.0, 1.0, 1.0, 1.0, 1.0, 1.0, 1.0, 1.0, 1.0, 1.0, 1.0, 1.0, 1.0, 1.0, 1.0, 1.0, 1.0, 1.0, 1.0, 1.0, 1.0, 1.0, 1.0, 1.0, 1.0, 1.0, 1.0, 1.0, 1.0, 1.0, 1.0, 1.0, 1.0, 1.0, 1.0, 1.0, 1.0, 1.0, 1.0, 1.0, 1.0, 1.0, 1.0, 1.0, 1.0, 1.0, 1.0, 1.0, 1.0, 1.0, 1.0, 1.0, 1.0, 1.0, 1.0, 1.0, 1.0, 1.0, 1.0, 1.0, 1.0, 1.0, 1.0, 1.0, 1.0, 1.0, 1.0, 1.0, 1.0, 1.0, 1.0, 1.0, 1.0, 1.0, 1.0, 1.0, 1.0, 1.0, 1.0, 1.0, 1.0, 1.0, 1.0, 1.0, 1.0, 1.0, 1.0, 1.0, 1.0, 1.0, 1.0, 1.0, 1.0, 1.0, 1.0, 1.0, 1.0, 1.0, 1.0, 1.0, 1.0, 1.0, 1.0, 1.0, 1.0, 1.0, 1.0, 1.0, 1.0, 1.0, 1.0, 1.0, 1.0, 1.0, 1.0, 1.0, 1.0, 1.0, 1.0, 1.0, 1.0, 1.0, 1.0, 1.0, 1.0, 1.0, 1.0, 1.0, 1.0, 1.0, 1.0, 1.0, 1.0, 1.0, 1.0, 1.0, 1.0, 1.0, 1.0, 1.0, 1.0, 1.0, 1.0, 1.0, 1.0, 1.0, 1.0, 1.0, 1.0, 1.0, 1.0, 1.0, 1.0, 1.0, 1.0, 1.0, 1.0, 1.0, 1.0, 1.0, 1.0, 1.0, 1.0, 1.0, 1.0, 1.0, 1.0, 1.0, 1.0, 1.0, 1.0, 1.0, 1.0, 1.0, 1.0, 1.0, 1.0, 1.0, 1.0, 1.0, 1.0, 1.0, 1.0, 1.0, 1.0, 1.0, 1.0, 1.0, 1.0, 1.0, 1.0, 1.0, 1.0, 1.0, 1.0, 1.0, 1.0, 1.0, 1.0, 1.0, 1.0, 1.0, 1.0, 1.0, 1.0, 1.0, 1.0, 1.0, 1.0, 1.0, 1.0, 1.0, 1.0, 1.0, 1.0, 1.0, 1.0, 1.0, 1.0, 1.0, 1.0, 1.0, 1.0, 1.0, 1.0, 1.0, 1.0, 1.0, 1.0, 1.0, 1.0, 1.0, 1.0, 1.0, 1.0, 1.0, 1.0, 1.0, 1.0, 1.0, 1.0, 1.0, 1.0, 1.0, 1.0, 1.0, 1.0, 1.0, 1.0, 1.0, 1.0, 1.0, 1.0, 1.0, 1.0, 1.0, 1.0, 1.0, 1.0, 1.0, 1.0, 1.0, 1.0, 1.0, 1.0, 1.0, 1.0, 1.0, 1.0, 1.0, 1.0, 1.0, 1.0, 1.0, 1.0, 1.0, 1.0, 1.0, 1.0, 1.0, 1.0, 1.0, 1.0, 1.0, 1.0, 1.0, 1.0, 1.0, 1.0, 1.0, 1.0, 1.0, 1.0, 1.0, 1.0, 1.0, 1.0, 1.0, 1.0, 1.0, 1.0, 1.0, 1.0, 1.0, 1.0, 1.0, 1.0, 1.0, 1.0, 1.0, 1.0, 1.0, 1.0, 1.0, 1.0, 1.0, 1.0, 1.0, 1.0, 1.0, 1.0, 1.0, 1.0, 1.0, 1.0, 1.0, 1.0, 1.0, 1.0, 1.0, 1.0, 1.0, 1.0, 1.0, 1.0, 1.0, 1.0, 1.0, 1.0, 1.0, 1.0, 1.0, 1.0, 1.0, 1.0, 1.0, 1.0, 1.0, 1.0, 1.0, 1.0, 1.0, 1.0, 1.0, 1.0, 1.0, 1.0, 1.0, 1.0, 1.0, 1.0, 1.0, 1.0, 1.0, 1.0, 1.0, 1.0, 1.0, 1.0, 1.0, 1.0, 1.0, 1.0, 1.0, 1.0, 1.0, 1.0, 1.0, 1.0, 1.0, 1.0, 1.0, 1.0, 1.0, 1.0, 1.0, 1.0, 1.0, 1.0, 1.0, 1.0, 1.0, 1.0, 1.0, 1.0, 1.0, 1.0, 1.0, 1.0, 1.0, 1.0, 1.0, 1.0, 1.0, 1.0, 1.0, 1.0, 1.0, 1.0, 1.0, 1.0, 1.0, 1.0, 1.0, 1.0, 1.0, 1.0, 1.0, 1.0, 1.0, 1.0, 1.0, 1.0, 1.0, 1.0, 1.0, 1.0, 1.0, 1.0, 1.0, 1.0, 1.0, 1.0, 1.0, 1.0, 1.0, 1.0, 1.0, 1.0, 1.0, 1.0, 1.0, 1.0, 1.0, 1.0, 1.0, 1.0, 1.0, 1.0, 1.0, 1.0, 1.0, 1.0, 1.0, 1.0, 1.0, 1.0, 1.0, 1.0, 1.0, 1.0, 1.0, 1.0, 1.0, 1.0, 1.0, 1.0, 1.0, 1.0, 1.0, 1.0, 1.0, 1.0, 1.0, 1.0, 1.0, 1.0, 1.0, 1.0, 1.0, 1.0, 1.0, 1.0, 1.0, 1.0, 1.0, 1.0, 1.0, 1.0, 1.0, 1.0, 1.0, 1.0, 1.0, 1.0, 1.0, 1.0, 1.0, 1.0, 1.0, 1.0, 1.0, 1.0, 1.0, 1.0, 1.0, 1.0, 1.0, 1.0, 1.0, 1.0, 1.0, 1.0, 1.0, 1.0, 1.0, 1.0, 1.0, 1.0, 1.0, 1.0, 1.0, 1.0, 1.0, 1.0, 1.0, 1.0, 1.0, 1.0, 1.0, 1.0, 1.0, 1.0, 1.0, 1.0, 1.0, 1.0, 1.0, 1.0, 1.0, 1.0, 1.0, 1.0, 1.0, 1.0, 1.0, 1.0, 1.0, 1.0, 1.0, 1.0, 1.0, 1.0, 1.0, 1.0, 1.0, 1.0, 1.0, 1.0, 1.0, 1.0, 1.0, 1.0, 1.0, 1.0, 1.0, 1.0, 1.0, 1.0, 1.0, 1.0, 1.0, 1.0, 1.0, 1.0, 1.0, 1.0, 1.0, 1.0, 1.0, 1.0, 1.0, 1.0, 1.0, 1.0, 1.0, 1.0, 1.0, 1.0, 1.0, 1.0, 1.0, 1.0, 1.0, 1.0, 1.0, 1.0, 1.0, 1.0, 1.0, 1.0, 1.0, 1.0, 1.0, 1.0, 1.0, 1.0, 1.0, 1.0, 1.0, 1.0, 1.0, 1.0, 1.0, 1.0, 1.0, 1.0, 1.0, 1.0, 1.0, 1.0, 1.0, 1.0, 1.0, 1.0, 1.0, 1.0, 1.0, 1.0, 1.0, 1.0, 1.0, 1.0, 1.0, 1.0, 1.0, 1.0, 1.0, 1.0, 1.0, 1.0, 1.0, 1.0, 1.0, 1.0, 1.0, 1.0, 1.0, 1.0, 1.0, 1.0, 1.0, 1.0, 1.0, 1.0, 1.0, 1.0, 1.0, 1.0, 1.0, 1.0, 1.0, 1.0, 1.0, 1.0, 1.0, 1.0, 1.0, 1.0, 1.0, 1.0, 1.0, 1.0, 1.0, 1.0, 1.0, 1.0, 1.0, 1.0, 1.0, 1.0, 1.0, 1.0, 1.0, 1.0, 1.0, 1.0, 1.0, 1.0, 1.0, 1.0, 1.0, 1.0, 1.0, 1.0, 1.0, 1.0, 1.0, 1.0, 1.0, 1.0, 1.0, 1.0, 1.0, 1.0, 1.0, 1.0, 1.0, 1.0, 1.0, 1.0, 1.0, 1.0, 1.0, 1.0, 1.0, 1.0, 1.0, 1.0, 1.0, 1.0, 1.0, 1.0, 1.0, 1.0, 1.0, 1.0, 1.0, 1.0, 1.0, 1.0, 1.0, 1.0, 1.0, 1.0, 1.0, 1.0, 1.0, 1.0, 1.0, 1.0, 1.0, 1.0, 1.0, 1.0, 1.0, 1.0, 1.0, 1.0, 1.0, 1.0, 1.0, 1.0, 1.0, 1.0, 1.0, 1.0, 1.0, 1.0, 1.0, 1.0, 1.0, 1.0, 1.0, 1.0, 1.0, 1.0, 1.0, 1.0, 1.0, 1.0, 1.0, 1.0, 1.0, 1.0, 1.0, 1.0, 1.0, 1.0, 1.0, 1.0, 1.0, 1.0, 1.0, 1.0, 1.0, 1.0, 1.0, 1.0, 1.0, 1.0, 1.0, 1.0, 1.0, 1.0, 1.0, 1.0, 1.0, 1.0, 1.0, 1.0, 1.0, 1.0, 1.0, 1.0, 1.0, 1.0, 1.0, 1.0, 1.0, 1.0, 1.0, 1.0, 1.0, 1.0, 1.0, 1.0, 1.0, 1.0, 1.0, 1.0, 1.0, 1.0, 1.0, 1.0, 1.0, 1.0, 1.0, 1.0, 1.0, 1.0, 1.0, 1.0, 1.0, 1.0, 1.0, 1.0, 1.0, 1.0, 1.0, 1.0, 1.0, 1.0, 1.0, 1.0, 1.0, 1.0, 1.0, 1.0, 1.0, 1.0, 1.0, 1.0, 1.0, 1.0, 1.0, 1.0, 1.0, 1.0, 1.0, 1.0, 1.0, 1.0, 1.0, 1.0, 1.0, 1.0, 1.0, 1.0, 1.0, 1.0, 1.0, 1.0, 1.0, 1.0, 1.0, 1.0, 1.0, 1.0, 1.0, 1.0, 1.0, 1.0, 1.0, 1.0, 1.0, 1.0, 1.0, 1.0, 1.0, 1.0, 1.0, 1.0, 1.0, 1.0, 1.0, 1.0, 1.0, 1.0, 1.0, 1.0, 1.0, 1.0, 1.0, 1.0, 1.0, 1.0, 1.0, 1.0, 1.0, 1.0, 1.0, 1.0, 1.0, 1.0, 1.0, 1.0, 1.0, 1.0, 1.0, 1.0, 1.0, 1.0, 1.0, 1.0, 1.0, 1.0, 1.0, 1.0, 1.0, 1.0, 1.0, 1.0, 1.0, 1.0, 1.0, 1.0, 1.0, 1.0, 1.0, 1.0, 1.0, 1.0, 1.0, 1.0, 1.0, 1.0, 1.0, 1.0, 1.0, 1.0, 1.0, 1.0, 1.0, 1.0, 1.0, 1.0, 1.0, 1.0, 1.0, 1.0, 1.0, 1.0, 1.0, 1.0, 1.0, 1.0, 1.0, 1.0, 1.0, 1.0, 1.0, 1.0, 1.0, 1.0, 1.0, 1.0, 1.0, 1.0, 1.0, 1.0, 1.0, 1.0, 1.0, 1.0, 1.0, 1.0, 1.0, 1.0, 1.0, 1.0, 1.0, 1.0, 1.0, 1.0, 1.0, 1.0, 1.0, 1.0, 1.0, 1.0, 1.0, 1.0, 1.0, 1.0, 1.0, 1.0, 1.0, 1.0, 1.0, 1.0, 1.0, 1.0, 1.0, 1.0, 1.0, 1.0, 1.0, 1.0, 1.0, 1.0, 1.0, 1.0, 1.0, 1.0, 1.0, 1.0, 1.0, 1.0, 1.0, 1.0, 1.0, 1.0, 1.0, 1.0, 1.0, 1.0, 1.0, 1.0, 1.0, 1.0, 1.0, 1.0, 1.0, 1.0, 1.0, 1.0, 1.0, 1.0, 1.0, 1.0, 1.0, 1.0, 1.0, 1.0, 1.0, 1.0, 1.0, 1.0, 1.0, 1.0, 1.0, 1.0, 1.0, 1.0, 1.0, 1.0, 1.0, 1.0, 1.0, 1.0, 1.0, 1.0, 1.0, 1.0, 1.0, 1.0, 1.0, 1.0, 1.0, 1.0, 1.0, 1.0, 1.0, 1.0, 1.0, 1.0, 1.0, 1.0, 1.0, 1.0, 1.0, 1.0, 1.0, 1.0, 1.0, 1.0, 1.0, 1.0, 1.0, 1.0, 1.0, 1.0, 1.0, 1.0, 1.0, 1.0, 1.0, 1.0, 1.0, 1.0, 1.0, 1.0, 1.0, 1.0, 1.0, 1.0, 1.0, 1.0, 1.0, 1.0, 1.0, 1.0, 1.0, 1.0, 1.0, 1.0, 1.0, 1.0, 1.0, 1.0, 1.0, 1.0, 1.0, 1.0, 1.0, 1.0, 1.0, 1.0, 1.0, 1.0, 1.0, 1.0, 1.0, 1.0, 1.0, 1.0, 1.0, 1.0, 1.0, 1.0, 1.0, 1.0, 1.0, 1.0, 1.0, 1.0, 1.0, 1.0, 1.0, 1.0, 1.0, 1.0, 1.0, 1.0, 1.0, 1.0, 1.0, 1.0, 1.0, 1.0, 1.0, 1.0, 1.0, 1.0, 1.0, 1.0, 1.0, 1.0, 1.0, 1.0, 1.0, 1.0, 1.0, 1.0, 1.0, 1.0, 1.0, 1.0, 1.0, 1.0, 1.0, 1.0, 1.0, 1.0, 1.0, 1.0, 1.0, 1.0, 1.0, 1.0, 1.0, 1.0, 1.0, 1.0, 1.0, 1.0, 1.0, 1.0, 1.0, 1.0, 1.0, 1.0, 1.0, 1.0, 1.0, 1.0, 1.0, 1.0, 1.0, 1.0, 1.0, 1.0, 1.0, 1.0, 1.0, 1.0, 1.0, 1.0, 1.0, 1.0, 1.0, 1.0, 1.0, 1.0, 1.0, 1.0, 1.0, 1.0, 1.0, 1.0, 1.0, 1.0, 1.0, 1.0, 1.0, 1.0, 1.0, 1.0, 1.0, 1.0, 1.0, 1.0, 1.0, 1.0, 1.0, 1.0, 1.0, 1.0, 1.0, 1.0, 1.0, 1.0, 1.0, 1.0, 1.0, 1.0, 1.0, 1.0, 1.0, 1.0, 1.0, 1.0, 1.0, 1.0, 1.0, 1.0, 1.0, 1.0, 1.0, 1.0, 1.0, 1.0, 1.0, 1.0, 1.0, 1.0, 1.0, 1.0, 1.0, 1.0, 1.0, 1.0, 1.0, 1.0, 1.0, 1.0, 1.0, 1.0, 1.0, 1.0, 1.0, 1.0, 1.0, 1.0, 1.0, 1.0, 1.0, 1.0, 1.0, 1.0, 1.0, 1.0, 1.0, 1.0, 1.0, 1.0, 1.0, 1.0, 1.0, 1.0, 1.0, 1.0, 1.0, 1.0, 1.0, 1.0, 1.0, 1.0, 1.0, 1.0, 1.0, 1.0, 1.0, 1.0, 1.0, 1.0, 1.0, 1.0, 1.0, 1.0, 1.0, 1.0, 1.0, 1.0, 1.0, 1.0, 1.0, 1.0, 1.0, 1.0, 1.0, 1.0, 1.0, 1.0, 1.0, 1.0, 1.0, 1.0, 1.0, 1.0, 1.0, 1.0, 1.0, 1.0, 1.0, 1.0, 1.0, 1.0, 1.0, 1.0, 1.0, 1.0, 1.0, 1.0, 1.0, 1.0, 1.0, 1.0, 1.0, 1.0, 1.0, 1.0, 1.0, 1.0, 1.0, 1.0, 1.0, 1.0, 1.0, 1.0, 1.0, 1.0, 1.0, 1.0, 1.0, 1.0, 1.0, 1.0, 1.0, 1.0, 1.0, 1.0, 1.0, 1.0, 1.0, 1.0, 1.0, 1.0, 1.0, 1.0, 1.0, 1.0, 1.0, 1.0, 1.0, 1.0, 1.0, 1.0, 1.0, 1.0, 1.0, 1.0, 1.0, 1.0, 1.0, 1.0, 1.0, 1.0, 1.0, 1.0, 1.0, 1.0, 1.0, 1.0, 1.0, 1.0, 1.0, 1.0, 1.0, 1.0, 1.0, 1.0, 1.0, 1.0, 1.0, 1.0, 1.0, 1.0, 1.0, 1.0, 1.0, 1.0, 1.0, 1.0, 1.0, 1.0, 1.0, 1.0, 1.0, 1.0, 1.0, 1.0, 1.0, 1.0, 1.0, 1.0, 1.0, 1.0, 1.0, 1.0, 1.0, 1.0, 1.0, 1.0, 1.0, 1.0, 1.0, 1.0, 1.0, 1.0, 1.0, 1.0, 1.0, 1.0, 1.0, 1.0, 1.0, 1.0, 1.0, 1.0, 1.0, 1.0, 1.0, 1.0, 1.0, 1.0, 1.0, 1.0, 1.0, 1.0, 1.0, 1.0, 1.0, 1.0, 1.0, 1.0, 1.0, 1.0, 1.0, 1.0, 1.0, 1.0, 1.0, 1.0, 1.0, 1.0, 1.0, 1.0, 1.0, 1.0, 1.0, 1.0, 1.0, 1.0, 1.0, 1.0, 1.0, 1.0, 1.0, 1.0, 1.0, 1.0, 1.0, 1.0, 1.0, 1.0, 1.0, 1.0, 1.0, 1.0, 1.0, 1.0, 1.0, 1.0, 1.0, 1.0, 1.0, 1.0, 1.0, 1.0, 1.0, 1.0, 1.0, 1.0, 1.0, 1.0, 1.0, 1.0, 1.0, 1.0, 1.0, 1.0, 1.0, 1.0, 1.0, 1.0, 1.0, 1.0, 1.0, 1.0, 1.0, 1.0, 1.0, 1.0, 1.0, 1.0, 1.0, 1.0, 1.0, 1.0, 1.0, 1.0, 1.0, 1.0, 1.0, 1.0, 1.0, 1.0, 1.0, 1.0, 1.0, 1.0, 1.0, 1.0, 1.0, 1.0, 1.0, 1.0, 1.0, 1.0, 1.0, 1.0, 1.0, 1.0, 1.0, 1.0, 1.0, 1.0, 1.0, 1.0, 1.0, 1.0, 1.0, 1.0, 1.0, 1.0, 1.0, 1.0, 1.0, 1.0, 1.0, 1.0, 1.0, 1.0, 1.0, 1.0, 1.0, 1.0, 1.0, 1.0, 1.0, 1.0, 1.0, 1.0, 1.0, 1.0, 1.0, 1.0, 1.0, 1.0, 1.0, 1.0, 1.0, 1.0, 1.0, 1.0, 1.0, 1.0, 1.0, 1.0, 1.0, 1.0, 1.0, 1.0, 1.0, 1.0, 1.0, 1.0, 1.0, 1.0, 1.0, 1.0, 1.0, 1.0, 1.0, 1.0, 1.0, 1.0, 1.0, 1.0, 1.0, 1.0, 1.0, 1.0, 1.0, 1.0, 1.0, 1.0, 1.0, 1.0, 1.0, 1.0, 1.0, 1.0, 1.0, 1.0, 1.0, 1.0, 1.0, 1.0, 1.0, 1.0, 1.0, 1.0, 1.0, 1.0, 1.0, 1.0, 1.0, 1.0, 1.0, 1.0, 1.0, 1.0, 1.0, 1.0, 1.0, 1.0, 1.0, 1.0, 1.0, 1.0, 1.0, 1.0, 1.0, 1.0, 1.0, 1.0, 1.0, 1.0, 1.0, 1.0, 1.0, 1.0, 1.0, 1.0, 1.0, 1.0, 1.0, 1.0, 1.0, 1.0, 1.0, 1.0, 1.0, 1.0, 1.0, 1.0, 1.0, 1.0, 1.0, 1.0, 1.0, 1.0, 1.0, 1.0, 1.0, 1.0, 1.0, 1.0, 1.0, 1.0, 1.0, 1.0, 1.0, 1.0, 1.0, 1.0, 1.0, 1.0, 1.0, 1.0, 1.0, 1.0, 1.0, 1.0, 1.0, 1.0, 1.0, 1.0, 1.0, 1.0, 1.0, 1.0, 1.0, 1.0, 1.0, 1.0, 1.0, 1.0, 1.0, 1.0, 1.0, 1.0, 1.0, 1.0, 1.0, 1.0, 1.0, 1.0, 1.0, 1.0, 1.0, 1.0, 1.0, 1.0, 1.0, 1.0, 1.0, 1.0, 1.0, 1.0, 1.0, 1.0, 1.0, 1.0, 1.0, 1.0, 1.0, 1.0, 1.0, 1.0, 1.0, 1.0, 1.0, 1.0, 1.0, 1.0, 1.0, 1.0, 1.0, 1.0, 1.0, 1.0, 1.0, 1.0, 1.0, 1.0, 1.0, 1.0, 1.0, 1.0, 1.0, 1.0, 1.0, 1.0, 1.0, 1.0, 1.0, 1.0, 1.0, 1.0, 1.0, 1.0, 1.0, 1.0, 1.0, 1.0, 1.0, 1.0, 1.0, 1.0, 1.0, 1.0, 1.0, 1.0, 1.0, 1.0, 1.0, 1.0, 1.0, 1.0, 1.0, 1.0, 1.0, 1.0, 1.0, 1.0, 1.0, 1.0, 1.0, 1.0, 1.0, 1.0, 1.0, 1.0, 1.0, 1.0, 1.0, 1.0, 1.0, 1.0, 1.0, 1.0, 1.0, 1.0, 1.0, 1.0, 1.0, 1.0, 1.0, 1.0, 1.0, 1.0, 1.0, 1.0, 1.0, 1.0, 1.0, 1.0, 1.0, 1.0, 1.0, 1.0, 1.0, 1.0, 1.0, 1.0, 1.0, 1.0, 1.0, 1.0, 1.0, 1.0, 1.0, 1.0, 1.0, 1.0, 1.0, 1.0, 1.0, 1.0, 1.0, 1.0, 1.0, 1.0, 1.0, 1.0, 1.0, 1.0, 1.0, 1.0, 1.0, 1.0, 1.0, 1.0, 1.0, 1.0, 1.0, 1.0, 1.0, 1.0, 1.0, 1.0, 1.0, 1.0, 1.0, 1.0, 1.0, 1.0, 1.0, 1.0, 1.0, 1.0, 1.0, 1.0, 1.0, 1.0, 1.0, 1.0, 1.0, 1.0, 1.0, 1.0, 1.0, 1.0, 1.0, 1.0, 1.0, 1.0, 1.0, 1.0, 1.0, 1.0, 1.0, 1.0, 1.0, 1.0, 1.0, 1.0, 1.0, 1.0, 1.0, 1.0, 1.0, 1.0, 1.0, 1.0, 1.0, 1.0, 1.0, 1.0, 1.0, 1.0, 1.0, 1.0, 1.0, 1.0, 1.0, 1.0, 1.0, 1.0, 1.0, 1.0, 1.0, 1.0, 1.0, 1.0, 1.0, 1.0, 1.0, 1.0, 1.0, 1.0, 1.0, 1.0, 1.0, 1.0, 1.0, 1.0, 1.0, 1.0, 1.0, 1.0, 1.0, 1.0, 1.0, 1.0, 1.0, 1.0, 1.0, 1.0, 1.0, 1.0, 1.0, 1.0, 1.0, 1.0, 1.0, 1.0, 1.0, 1.0, 1.0, 1.0, 1.0, 1.0, 1.0, 1.0, 1.0, 1.0, 1.0, 1.0, 1.0, 1.0, 1.0, 1.0, 1.0, 1.0, 1.0, 1.0, 1.0, 1.0, 1.0, 1.0, 1.0, 1.0, 1.0, 1.0, 1.0, 1.0, 1.0, 1.0, 1.0, 1.0, 1.0, 1.0, 1.0, 1.0, 1.0, 1.0, 1.0, 1.0, 1.0, 1.0, 1.0, 1.0, 1.0, 1.0, 1.0, 1.0, 1.0, 1.0, 1.0, 1.0, 1.0, 1.0, 1.0, 1.0, 1.0, 1.0, 1.0, 1.0, 1.0, 1.0, 1.0, 1.0, 1.0, 1.0, 1.0, 1.0, 1.0, 1.0, 1.0, 1.0, 1.0, 1.0, 1.0, 1.0, 1.0, 1.0, 1.0, 1.0, 1.0, 1.0, 1.0, 1.0, 1.0, 1.0, 1.0, 1.0, 1.0, 1.0, 1.0, 1.0, 1.0, 1.0, 1.0, 1.0, 1.0, 1.0, 1.0, 1.0, 1.0, 1.0, 1.0, 1.0, 1.0, 1.0, 1.0, 1.0, 1.0, 1.0, 1.0, 1.0, 1.0, 1.0, 1.0, 1.0, 1.0, 1.0, 1.0, 1.0, 1.0, 1.0, 1.0, 1.0, 1.0, 1.0, 1.0, 1.0, 1.0, 1.0, 1.0, 1.0, 1.0, 1.0, 1.0, 1.0, 1.0, 1.0, 1.0, 1.0, 1.0, 1.0, 1.0, 1.0, 1.0, 1.0, 1.0, 1.0, 1.0, 1.0, 1.0, 1.0, 1.0, 1.0, 1.0, 1.0, 1.0, 1.0, 1.0, 1.0, 1.0, 1.0, 1.0, 1.0, 1.0, 1.0, 1.0, 1.0, 1.0, 1.0, 1.0, 1.0, 1.0, 1.0, 1.0, 1.0, 1.0, 1.0, 1.0, 1.0, 1.0, 1.0, 1.0, 1.0, 1.0, 1.0, 1.0, 1.0, 1.0, 1.0, 1.0, 1.0, 1.0, 1.0, 1.0, 1.0, 1.0, 1.0, 1.0, 1.0, 1.0, 1.0, 1.0, 1.0, 1.0, 1.0, 1.0, 1.0, 1.0, 1.0, 1.0, 1.0, 1.0, 1.0, 1.0, 1.0, 1.0, 1.0, 1.0, 1.0, 1.0, 1.0, 1.0, 1.0, 1.0, 1.0, 1.0, 1.0, 1.0, 1.0, 1.0, 1.0, 1.0, 1.0, 1.0, 1.0, 1.0, 1.0, 1.0, 1.0, 1.0, 1.0, 1.0, 1.0, 1.0, 1.0, 1.0, 1.0, 1.0, 1.0, 1.0, 1.0, 1.0, 1.0, 1.0, 1.0, 1.0, 1.0, 1.0, 1.0, 1.0, 1.0, 1.0, 1.0, 1.0, 1.0, 1.0, 1.0, 1.0, 1.0, 1.0, 1.0, 1.0, 1.0, 1.0, 1.0, 1.0, 1.0, 1.0, 1.0, 1.0, 1.0, 1.0, 1.0, 1.0, 1.0, 1.0, 1.0, 1.0, 1.0, 1.0, 1.0, 1.0, 1.0, 1.0, 1.0, 1.0, 1.0, 1.0, 1.0, 1.0, 1.0, 1.0, 1.0, 1.0, 1.0, 1.0, 1.0, 1.0, 1.0, 1.0, 1.0, 1.0, 1.0, 1.0, 1.0, 1.0, 1.0, 1.0, 1.0, 1.0, 1.0, 1.0, 1.0, 1.0, 1.0, 1.0, 1.0, 1.0, 1.0, 1.0, 1.0, 1.0, 1.0, 1.0, 1.0, 1.0, 1.0, 1.0, 1.0, 1.0, 1.0, 1.0, 1.0, 1.0, 1.0, 1.0, 1.0, 1.0, 1.0, 1.0, 1.0, 1.0, 1.0, 1.0, 1.0, 1.0, 1.0, 1.0, 1.0, 1.0, 1.0, 1.0, 1.0, 1.0, 1.0, 1.0, 1.0, 1.0, 1.0, 1.0, 1.0, 1.0, 1.0, 1.0, 1.0, 1.0, 1.0, 1.0, 1.0, 1.0, 1.0, 1.0, 1.0, 1.0, 1.0, 1.0, 1.0, 1.0, 1.0, 1.0, 1.0, 1.0, 1.0, 1.0, 1.0, 1.0, 1.0, 1.0, 1.0, 1.0, 1.0, 1.0, 1.0, 1.0, 1.0, 1.0, 1.0, 1.0, 1.0, 1.0, 1.0, 1.0, 1.0, 1.0, 1.0, 1.0, 1.0, 1.0, 1.0, 1.0, 1.0, 1.0, 1.0, 1.0, 1.0, 1.0, 1.0, 1.0, 1.0, 1.0, 1.0, 1.0, 1.0, 1.0, 1.0, 1.0, 1.0, 1.0, 1.0, 1.0, 1.0, 1.0, 1.0, 1.0, 1.0, 1.0, 1.0, 1.0, 1.0, 1.0, 1.0, 1.0, 1.0, 1.0, 1.0, 1.0, 1.0, 1.0, 1.0, 1.0, 1.0, 1.0, 1.0, 1.0, 1.0, 1.0, 1.0, 1.0, 1.0, 1.0, 1.0, 1.0, 1.0, 1.0, 1.0, 1.0, 1.0, 1.0, 1.0, 1.0, 1.0, 1.0, 1.0, 1.0, 1.0, 1.0, 1.0, 1.0, 1.0, 1.0, 1.0, 1.0, 1.0, 1.0, 1.0, 1.0, 1.0, 1.0, 1.0, 1.0, 1.0, 1.0, 1.0, 1.0, 1.0, 1.0, 1.0, 1.0, 1.0, 1.0, 1.0, 1.0, 1.0, 1.0, 1.0, 1.0, 1.0, 1.0, 1.0, 1.0, 1.0, 1.0, 1.0, 1.0, 1.0, 1.0, 1.0, 1.0, 1.0, 1.0, 1.0, 1.0, 1.0, 1.0, 1.0, 1.0, 1.0, 1.0, 1.0, 1.0, 1.0, 1.0, 1.0, 1.0, 1.0, 1.0, 1.0, 1.0, 1.0, 1.0, 1.0, 1.0, 1.0, 1.0, 1.0, 1.0, 1.0, 1.0, 1.0, 1.0, 1.0, 1.0, 1.0, 1.0, 1.0, 1.0, 1.0, 1.0, 1.0, 1.0, 1.0, 1.0, 1.0, 1.0, 1.0, 1.0, 1.0, 1.0, 1.0, 1.0, 1.0, 1.0, 1.0, 1.0, 1.0, 1.0, 1.0, 1.0, 1.0, 1.0, 1.0, 1.0, 1.0, 1.0, 1.0, 1.0, 1.0, 1.0, 1.0, 1.0, 1.0, 1.0, 1.0, 1.0, 1.0, 1.0, 1.0, 1.0, 1.0, 1.0, 1.0, 1.0, 1.0, 1.0, 1.0, 1.0, 1.0, 1.0, 1.0, 1.0, 1.0, 1.0, 1.0, 1.0, 1.0, 1.0, 1.0, 1.0, 1.0, 1.0, 1.0, 1.0, 1.0, 1.0, 1.0, 1.0, 1.0, 1.0, 1.0, 1.0, 1.0, 1.0, 1.0, 1.0, 1.0, 1.0, 1.0, 1.0, 1.0, 1.0, 1.0, 1.0, 1.0, 1.0, 1.0, 1.0, 1.0, 1.0, 1.0, 1.0, 1.0, 1.0, 1.0, 1.0, 1.0, 1.0, 1.0, 1.0, 1.0, 1.0, 1.0, 1.0, 1.0, 1.0, 1.0, 1.0, 1.0, 1.0, 1.0, 1.0, 1.0, 1.0, 1.0, 1.0, 1.0, 1.0, 1.0, 1.0, 1.0, 1.0, 1.0, 1.0, 1.0, 1.0, 1.0, 1.0, 1.0, 1.0, 1.0, 1.0, 1.0, 1.0, 1.0, 1.0, 1.0, 1.0, 1.0, 1.0, 1.0, 1.0, 1.0, 1.0, 1.0, 1.0, 1.0, 1.0, 1.0, 1.0, 1.0, 1.0, 1.0, 1.0, 1.0, 1.0, 1.0, 1.0, 1.0, 1.0, 1.0, 1.0, 1.0, 1.0, 1.0, 1.0, 1.0, 1.0, 1.0, 1.0, 1.0, 1.0, 1.0, 1.0, 1.0, 1.0, 1.0, 1.0, 1.0, 1.0, 1.0, 1.0, 1.0, 1.0, 1.0, 1.0, 1.0, 1.0, 1.0, 1.0, 1.0, 1.0, 1.0, 1.0, 1.0, 1.0, 1.0, 1.0, 1.0, 1.0, 1.0, 1.0, 1.0, 1.0, 1.0, 1.0, 1.0, 1.0, 1.0, 1.0, 1.0, 1.0, 1.0, 1.0, 1.0, 1.0, 1.0, 1.0, 1.0, 1.0, 1.0, 1.0, 1.0, 1.0, 1.0, 1.0, 1.0, 1.0, 1.0, 1.0, 1.0, 1.0, 1.0, 1.0, 1.0, 1.0, 1.0, 1.0, 1.0, 1.0, 1.0, 1.0, 1.0, 1.0, 1.0, 1.0, 1.0, 1.0, 1.0, 1.0, 1.0, 1.0, 1.0, 1.0, 1.0, 1.0, 1.0, 1.0, 1.0, 1.0, 1.0, 1.0, 1.0, 1.0, 1.0, 1.0, 1.0, 1.0, 1.0, 1.0, 1.0, 1.0, 1.0, 1.0, 1.0, 1.0, 1.0, 1.0, 1.0, 1.0, 1.0, 1.0, 1.0, 1.0, 1.0, 1.0, 1.0, 1.0, 1.0, 1.0, 1.0, 1.0, 1.0, 1.0, 1.0, 1.0, 1.0, 1.0, 1.0, 1.0, 1.0, 1.0, 1.0, 1.0, 1.0, 1.0, 1.0, 1.0, 1.0, 1.0, 1.0, 1.0, 1.0, 1.0, 1.0, 1.0, 1.0, 1.0, 1.0, 1.0, 1.0, 1.0, 1.0, 1.0, 1.0, 1.0, 1.0, 1.0, 1.0, 1.0, 1.0, 1.0, 1.0, 1.0, 1.0, 1.0, 1.0, 1.0, 1.0, 1.0, 1.0, 1.0, 1.0, 1.0, 1.0, 1.0, 1.0, 1.0, 1.0, 1.0, 1.0, 1.0, 1.0, 1.0, 1.0, 1.0, 1.0, 1.0, 1.0, 1.0, 1.0, 1.0, 1.0, 1.0, 1.0, 1.0, 1.0, 1.0, 1.0, 1.0, 1.0, 1.0, 1.0, 1.0, 1.0, 1.0, 1.0, 1.0, 1.0, 1.0, 1.0, 1.0, 1.0, 1.0, 1.0])
me_cylinder.materials.append(mat_soldier_white)
me_cylinder.use_remesh_preserve_volume = False
me_cylinder.use_remesh_preserve_attributes = False
me_cylinder.use_mirror_vertex_groups = False
me_cylinder.use_paint_bone_selection = False
me_cylinder.use_paint_mask = True
me_cylinder.update()

# ---- objects
ob_cylinder = bpy.data.objects.new('Cylinder', me_cylinder)

# ---- transforms, parenting, visibility, modifiers, constraints
ob_cylinder.location = (0.0, 0.0, 0.09871)
ob_cylinder.scale = (4.0, 4.0, 0.5)
ob_cylinder.lineart.crease_threshold = 0.0
_vg = ob_cylinder.vertex_groups.new(name='Group')

# ---- collection membership
col_collection_1.objects.link(ob_cylinder)

# ---- scene / render settings (as saved in the file)
scene.frame_start = 1; scene.frame_end = 250; scene.frame_set(0)
scene.render.engine = 'CYCLES'
scene.render.resolution_percentage = 50
scene.render.dither_intensity = 0.0
scene.cycles.use_denoising = False
scene.cycles.samples = 128
scene.cycles.sampling_pattern = 'TABULATED_SOBOL'
scene.cycles.light_sampling_threshold = 0.0
scene.cycles.use_adaptive_sampling = False
scene.cycles.use_light_tree = False
scene.cycles.blur_glossy = 0.0
scene.cycles.sample_clamp_indirect = 0.0
scene.view_settings.view_transform = 'Standard'
bpy.context.view_layer.update()

# ---- added for rendering (the .blend has no active camera and no usable light): camera, sun
cam_auto = bpy.data.cameras.new('AutoCamera')
cam_auto.lens = 50.0
cam_auto.sensor_width = 36.0
cam_auto.clip_end = 1000.0
ob_auto_camera = bpy.data.objects.new('AutoCamera', cam_auto)
scene.collection.objects.link(ob_auto_camera)
ob_auto_camera.location = (10.7032, -12.8438, 9.3679)
ob_auto_camera.rotation_euler = (1.09748, -7.21219e-08, 0.694738)
scene.camera = ob_auto_camera
light_auto_sun = bpy.data.lights.new('AutoSun', 'SUN')
light_auto_sun.energy = 3.0
light_auto_sun.angle = 0.0523599
ob_auto_sun = bpy.data.objects.new('AutoSun', light_auto_sun)
scene.collection.objects.link(ob_auto_sun)
ob_auto_sun.rotation_euler = (0.872665, 0.174533, 0.523599)
bpy.context.view_layer.update()

